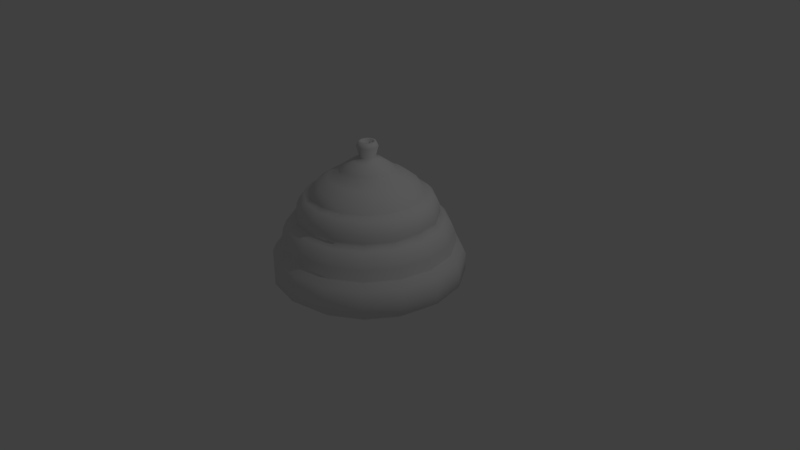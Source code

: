 # Source: mesh.beehive.blend  (saved by Blender 2.79.0; exported with 4.5.12 LTS)
import bpy
from mathutils import Matrix  # noqa: F401  (used for matrix-valued properties, if any)

bpy.ops.wm.read_factory_settings(use_empty=True)
scene = bpy.context.scene
scene.name = 'Scene'

# ---- collections
col_collection_1 = bpy.data.collections.new('Collection 1'); scene.collection.children.link(col_collection_1)

# ---- world
world_world = bpy.data.worlds.new('World'); scene.world = world_world
world_world.color = (0.05088, 0.05088, 0.05088)
world_world.use_sun_shadow = False
world_world.sun_shadow_jitter_overblur = 0.0
world_world.cycles.sampling_method = 'MANUAL'

# ---- cameras
cam_camera = bpy.data.cameras.new('Camera')
cam_camera.clip_end = 100.0
cam_camera.lens = 35.0
cam_camera.sensor_width = 32.0
cam_camera.sensor_height = 18.0
cam_camera.ortho_scale = 7.314
cam_camera.dof.focus_distance = 0.0
cam_camera.dof.aperture_fstop = 128.0

# ---- lights
light_lamp = bpy.data.lights.new('Lamp', 'POINT')
light_lamp.transmission_factor = 0.0
light_lamp.cutoff_distance = 30.0
light_lamp.energy = 100.0
light_lamp.shadow_buffer_clip_start = 1.001
light_lamp.shadow_soft_size = 0.1
light_lamp.shadow_maximum_resolution = 0.006
light_lamp.use_absolute_resolution = True

# ---- meshes
me_sphere = bpy.data.meshes.new('Sphere')
me_sphere.from_pydata([(-0.0003312, 0.5038, 1.101), (0.0009585, 0.6417, 1.003), (-0.000437, 0.7152, 0.9199), (0.1331, 0.322, 1.176), (0.1925, 0.4656, 1.101), (0.2451, 0.5919, 0.9991), (0.2835, 0.6534, 0.8983), (0.2462, 0.2465, 1.176), (0.356, 0.3565, 1.101), (0.4528, 0.4535, 1.002), (0.5137, 0.5155, 0.894), (0.322, 0.1331, 1.176), (0.4656, 0.1925, 1.101), (0.5921, 0.2457, 1.002), (0.6747, 0.28, 0.8956), (0.3484, -0.000245, 1.176), (0.5038, -0.0003316, 1.101), (0.641, -0.0004335, 1.002), (0.7305, -0.0005513, 0.8956), (0.3218, -0.1336, 1.176), (0.4653, -0.1931, 1.101), (0.5921, -0.2457, 1.002), (0.6747, -0.28, 0.8956), (0.2465, -0.2462, 1.176), (0.356, -0.3565, 1.101), (0.4536, -0.453, 1.002), (0.5169, -0.5161, 0.8956), (0.1331, -0.322, 1.176), (0.1925, -0.4656, 1.101), (0.2449, -0.5924, 1.002), (0.28, -0.6747, 0.8956), (-0.0002449, -0.3484, 1.176), (-0.0003321, -0.5038, 1.101), (0.0001123, -0.6409, 1.002), (0.0001085, -0.7298, 0.8954), (-0.1336, -0.3218, 1.176), (-0.1931, -0.4653, 1.101), (-0.2449, -0.592, 1.001), (-0.2876, -0.6825, 0.8748), (-0.2462, -0.2465, 1.176), (-0.356, -0.3565, 1.101), (-0.4527, -0.4537, 1.002), (-0.5158, -0.5168, 0.8956), (-0.3218, -0.1336, 1.176), (-0.4653, -0.1931, 1.101), (-0.5924, -0.2453, 1.003), (-0.6757, -0.2799, 0.896), (-0.3484, -0.0002448, 1.176), (-0.5038, -0.0003317, 1.101), (-0.6415, 0.0004421, 1.002), (-0.7194, -0.02288, 0.9093), (-0.322, 0.1331, 1.176), (-0.4656, 0.1925, 1.101), (-0.5917, 0.2455, 1.001), (-0.6651, 0.2802, 0.8959), (-0.2465, 0.2462, 1.176), (-0.3565, 0.356, 1.101), (-0.4537, 0.4529, 1.002), (-0.5164, 0.5154, 0.895), (-0.1336, 0.3218, 1.176), (-0.1931, 0.4653, 1.101), (-0.2455, 0.5928, 1.003), (-0.2812, 0.6687, 0.9059), (-0.0002446, 0.3484, 1.176), (0.908, -0.0007106, 0.6399), (0.8984, 0.0005653, 0.7107), (0.8594, -0.0005234, 0.7944), (0.7988, -0.0003737, 0.8561), (0.7349, -0.0003112, 0.8879), (0.525, 0.0005645, 0.8002), (0.4904, 0.0005959, 0.7205), (0.4703, 0.0006158, 0.6237), (0.8385, 0.3473, 0.6146), (0.8292, 0.3445, 0.7106), (0.7938, 0.3294, 0.7944), (0.7379, 0.306, 0.8561), (0.6791, 0.2809, 0.8879), (0.4848, 0.2014, 0.8002), (0.4528, 0.1882, 0.7205), (0.4348, 0.1794, 0.6237), (0.633, 0.6429, 0.6219), (0.6343, 0.634, 0.7094), (0.6073, 0.6081, 0.7944), (0.5644, 0.5648, 0.8561), (0.517, 0.5182, 0.888), (0.3708, 0.3716, 0.8002), (0.3472, 0.3463, 0.7205), (0.3321, 0.333, 0.6237), (0.3486, 0.8398, 0.615), (0.344, 0.8295, 0.7107), (0.3284, 0.7942, 0.7944), (0.3051, 0.7369, 0.8561), (0.2851, 0.6537, 0.8945), (0.2004, 0.4852, 0.8002), (0.1882, 0.4528, 0.7205), (0.1794, 0.4348, 0.6237), (-0.0006214, 0.9112, 0.6152), (-0.0005991, 0.8982, 0.711), (-0.0005232, 0.8594, 0.7944), (0.0004537, 0.8001, 0.856), (-0.0003427, 0.727, 0.901), (-0.0005644, 0.525, 0.8002), (0.0005962, 0.4904, 0.7205), (0.0006159, 0.4703, 0.6237), (-0.3493, 0.8416, 0.6152), (-0.3443, 0.8296, 0.711), (-0.3294, 0.7938, 0.7944), (-0.3064, 0.7382, 0.856), (-0.2831, 0.681, 0.8894), (-0.2004, 0.4852, 0.8002), (-0.1871, 0.4533, 0.7205), (-0.1794, 0.4348, 0.6237), (-0.6447, 0.6439, 0.6152), (-0.6356, 0.6347, 0.711), (-0.6073, 0.6081, 0.7944), (-0.5649, 0.5645, 0.8561), (-0.5188, 0.518, 0.8883), (-0.3716, 0.3708, 0.8002), (-0.3463, 0.3472, 0.7205), (-0.333, 0.3321, 0.6237), (-0.842, 0.3481, 0.6152), (-0.8296, 0.3443, 0.711), (-0.7938, 0.3294, 0.7944), (-0.7372, 0.3058, 0.8561), (-0.667, 0.2818, 0.8912), (-0.4848, 0.2014, 0.8002), (-0.4533, 0.1871, 0.7205), (-0.4343, 0.1806, 0.6237), (-0.9112, 0.0006216, 0.6152), (-0.8982, -0.000599, 0.711), (-0.8594, -0.0005232, 0.7944), (-0.7992, 0.0002861, 0.856), (-0.7272, -0.023, 0.8957), (-0.525, -0.0005645, 0.8002), (-0.4904, 0.0005963, 0.7205), (-0.4703, 0.0006159, 0.6237), (-0.8416, -0.3493, 0.6152), (-0.8296, -0.3443, 0.711), (-0.7938, -0.3294, 0.7944), (-0.7384, -0.3056, 0.856), (-0.6794, -0.282, 0.8892), (-0.4848, -0.2014, 0.8002), (-0.4533, -0.1871, 0.7205), (-0.4348, -0.1794, 0.6237), (-0.6439, -0.6447, 0.6152), (-0.6356, -0.6347, 0.711), (-0.6073, -0.6081, 0.7944), (-0.5649, -0.5645, 0.856), (-0.519, -0.5198, 0.886), (-0.3716, -0.3708, 0.8002), (-0.3472, -0.3463, 0.7205), (-0.333, -0.3321, 0.6237), (-0.3484, -0.8408, 0.6148), (-0.3442, -0.8297, 0.711), (-0.3294, -0.7938, 0.7944), (-0.3045, -0.7357, 0.8568), (-0.2857, -0.6787, 0.8793), (-0.2004, -0.4852, 0.8002), (-0.1871, -0.4533, 0.7205), (-0.1794, -0.4348, 0.6237), (0.006057, -0.909, 0.6438), (-0.0002993, -0.8987, 0.711), (-0.0005225, -0.8594, 0.7944), (0.0001597, -0.7972, 0.8569), (-0.0006793, -0.7325, 0.8869), (0.0005646, -0.525, 0.8002), (0.000596, -0.4904, 0.7205), (0.0006159, -0.4703, 0.6237), (0.3482, -0.8416, 0.6148), (0.3436, -0.8301, 0.7112), (0.3294, -0.7938, 0.7944), (0.3049, -0.737, 0.8569), (0.2809, -0.6791, 0.8879), (0.2014, -0.4848, 0.8002), (0.1882, -0.4528, 0.7205), (0.1794, -0.4348, 0.6237), (0.6439, -0.6447, 0.6152), (0.6347, -0.6356, 0.711), (0.6073, -0.6081, 0.7944), (0.5646, -0.5651, 0.8561), (0.5194, -0.5199, 0.8879), (0.3716, -0.3708, 0.8002), (0.3472, -0.3463, 0.7205), (0.3321, -0.333, 0.6237), (0.8407, -0.3489, 0.6148), (0.8296, -0.3444, 0.711), (0.7938, -0.3294, 0.7944), (0.7379, -0.306, 0.8561), (0.6788, -0.2815, 0.8879), (0.4852, -0.2004, 0.8002), (0.4533, -0.1871, 0.7205), (0.4348, -0.1794, 0.6237), (1.113, -0.0006127, 0.2248), (1.091, -0.0006043, 0.3575), (1.045, -0.0005331, 0.4634), (0.9747, 0.0003919, 0.5406), (0.9069, -0.0008183, 0.5868), (0.6541, 0.0005705, 0.4715), (0.613, 0.0005986, 0.3687), (0.5883, -0.0006178, 0.2282), (1.027, 0.4255, 0.2245), (1.008, 0.4172, 0.3573), (0.9658, 0.3995, 0.4634), (0.8994, 0.3723, 0.5406), (0.8373, 0.3476, 0.5799), (0.6045, 0.2498, 0.4715), (0.5666, 0.234, 0.3687), (0.5437, 0.2246, 0.2282), (0.7758, 0.7997, 0.2093), (0.771, 0.7708, 0.3574), (0.7386, 0.7394, 0.4633), (0.6877, 0.6874, 0.5409), (0.6303, 0.6405, 0.5819), (0.4629, 0.4621, 0.4715), (0.433, 0.4339, 0.3687), (0.4164, 0.4155, 0.2282), (0.4252, 1.027, 0.2244), (0.4174, 1.007, 0.3572), (0.3995, 0.9658, 0.4634), (0.3726, 0.8989, 0.5406), (0.3467, 0.8357, 0.5794), (0.2498, 0.6045, 0.4715), (0.234, 0.5666, 0.3687), (0.2246, 0.5437, 0.2282), (-0.01546, 1.105, 0.236), (0.0001929, 1.09, 0.3568), (-0.0005347, 1.045, 0.4634), (-0.000375, 0.9731, 0.5406), (-0.0004399, 0.9078, 0.5772), (0.0005707, 0.6541, 0.4715), (0.0005987, 0.613, 0.3687), (0.0006176, 0.5883, 0.2282), (-0.4255, 1.028, 0.2247), (-0.4172, 1.008, 0.3574), (-0.4004, 0.9654, 0.4634), (-0.3727, 0.8989, 0.5406), (-0.3478, 0.8385, 0.5772), (-0.2498, 0.6045, 0.4715), (-0.2351, 0.5661, 0.3687), (-0.2246, 0.5437, 0.2282), (-0.7885, 0.7907, 0.2055), (-0.7714, 0.7707, 0.3576), (-0.7386, 0.7394, 0.4633), (-0.6883, 0.6878, 0.5406), (-0.6422, 0.6416, 0.5772), (-0.4629, 0.4621, 0.4715), (-0.4339, 0.433, 0.3687), (-0.4164, 0.4155, 0.2282), (-1.029, 0.4258, 0.2244), (-1.008, 0.4169, 0.3574), (-0.9654, 0.4004, 0.4634), (-0.8989, 0.3727, 0.5406), (-0.8388, 0.347, 0.5772), (-0.6045, 0.2498, 0.4715), (-0.5666, 0.234, 0.3687), (-0.5437, 0.2246, 0.2282), (-1.111, 8.117e-06, 0.2257), (-1.091, 0.0001642, 0.3573), (-1.045, -0.0005333, 0.4634), (-0.9731, -0.0003749, 0.5406), (-0.9078, -0.0004398, 0.5772), (-0.6541, 0.0005707, 0.4715), (-0.613, 0.0005988, 0.3687), (-0.5883, 0.0006178, 0.2282), (-1.013, -0.44, 0.2534), (-1.007, -0.417, 0.3571), (-0.9654, -0.4004, 0.4634), (-0.8989, -0.3727, 0.5406), (-0.8385, -0.3478, 0.5772), (-0.6045, -0.2498, 0.4715), (-0.5666, -0.234, 0.3687), (-0.5437, -0.2246, 0.2282), (-0.7875, -0.7872, 0.2262), (-0.7715, -0.7712, 0.3575), (-0.7386, -0.7394, 0.4634), (-0.6878, -0.6883, 0.5406), (-0.6416, -0.6422, 0.5772), (-0.4629, -0.4621, 0.4715), (-0.433, -0.4339, 0.3687), (-0.4155, -0.4164, 0.2282), (-0.4257, -1.028, 0.2251), (-0.4178, -1.007, 0.3573), (-0.4004, -0.9654, 0.4634), (-0.373, -0.8993, 0.5406), (-0.3485, -0.838, 0.5801), (-0.2498, -0.6045, 0.4715), (-0.234, -0.5666, 0.3687), (-0.2246, -0.5437, 0.2282), (0.006502, -1.107, 0.2382), (-0.0002008, -1.09, 0.3571), (-0.0005326, -1.045, 0.4634), (-0.0002476, -0.975, 0.5406), (0.006324, -0.9079, 0.5888), (0.0005706, -0.6541, 0.4715), (0.0005987, -0.613, 0.3687), (0.0006176, -0.5883, 0.2282), (0.4256, -1.028, 0.2253), (0.4182, -1.007, 0.3574), (0.3995, -0.9658, 0.4634), (0.3725, -0.8996, 0.5406), (0.3482, -0.8386, 0.5802), (0.2508, -0.6041, 0.4715), (0.234, -0.5666, 0.3687), (0.2246, -0.5437, 0.2282), (0.7878, -0.7869, 0.2248), (0.7717, -0.7709, 0.3575), (0.7394, -0.7386, 0.4634), (0.6878, -0.6883, 0.5406), (0.6416, -0.6422, 0.5772), (0.4621, -0.4629, 0.4715), (0.4339, -0.433, 0.3687), (0.4164, -0.4155, 0.2282), (1.028, -0.4267, 0.2248), (1.008, -0.418, 0.3575), (0.9654, -0.4004, 0.4634), (0.8992, -0.373, 0.5406), (0.838, -0.3476, 0.58), (0.6041, -0.2508, 0.4715), (0.5666, -0.234, 0.3687), (0.5437, -0.2246, 0.2282), (1.24, -0.0005823, -0.192), (1.24, -0.0006041, 0.02847), (1.193, -0.0005199, 0.1337), (1.122, -0.0004677, 0.2104), (0.8483, 0.0004124, 0.2242), (0.7779, 0.0004747, 0.1597), (0.7099, 0.0005914, 0.0442), (0.682, 0.0006147, -0.07929), (1.145, 0.4738, -0.192), (1.145, 0.4751, 0.02847), (1.102, 0.4561, 0.1337), (1.034, 0.4285, 0.2095), (0.7836, 0.325, 0.2242), (0.7185, 0.2981, 0.1597), (0.6561, 0.2711, 0.0442), (0.6303, 0.2604, -0.07929), (0.8769, 0.8761, -0.192), (0.8763, 0.8772, 0.02847), (0.8422, 0.8419, 0.1346), (0.7822, 0.806, 0.1995), (0.5995, 0.6001, 0.2242), (0.5498, 0.5504, 0.1597), (0.5024, 0.5016, 0.0442), (0.4818, 0.4827, -0.07929), (0.4749, 1.145, -0.192), (0.4739, 1.146, 0.02847), (0.4564, 1.101, 0.1337), (0.429, 1.034, 0.2098), (0.325, 0.7836, 0.2242), (0.2981, 0.7185, 0.1597), (0.2722, 0.6557, 0.0442), (0.2616, 0.6299, -0.07929), (-0.0005821, 1.24, -0.192), (-0.0006044, 1.24, 0.02847), (0.0001916, 1.192, 0.1337), (-0.01549, 1.11, 0.2215), (0.0004126, 0.8483, 0.2242), (0.0004748, 0.7779, 0.1597), (0.0005916, 0.7099, 0.0442), (-0.0006147, 0.682, -0.07929), (-0.4749, 1.145, -0.192), (-0.4751, 1.145, 0.02847), (-0.4561, 1.102, 0.1337), (-0.4289, 1.035, 0.21), (-0.3242, 0.7839, 0.2242), (-0.2973, 0.7189, 0.1597), (-0.2711, 0.6561, 0.0442), (-0.2616, 0.6299, -0.07929), (-0.8769, 0.8761, -0.192), (-0.8763, 0.8772, 0.02847), (-0.8425, 0.8434, 0.133), (-0.7958, 0.7979, 0.1956), (-0.6001, 0.5995, 0.2242), (-0.5498, 0.5504, 0.1597), (-0.5024, 0.5016, 0.0442), (-0.4827, 0.4818, -0.07929), (-1.145, 0.4749, -0.192), (-1.145, 0.4751, 0.02847), (-1.101, 0.4556, 0.1347), (-1.035, 0.4288, 0.2091), (-0.7839, 0.3242, 0.2242), (-0.7185, 0.2981, 0.1597), (-0.6557, 0.2722, 0.0442), (-0.6303, 0.2604, -0.07929), (-1.24, -0.0005819, -0.192), (-1.24, -0.0006042, 0.02847), (-1.193, -0.0007326, 0.1337), (-1.122, 0.0005306, 0.2112), (-0.8483, 0.0004127, 0.2242), (-0.7779, 0.0004748, 0.1597), (-0.7099, 0.0005915, 0.0442), (-0.682, -0.0006147, -0.07929), (-1.145, -0.4749, -0.192), (-1.145, -0.4751, 0.02847), (-1.102, -0.4564, 0.1338), (-1.017, -0.4419, 0.2341), (-0.7839, -0.3242, 0.2242), (-0.7189, -0.2973, 0.1597), (-0.6561, -0.2711, 0.0442), (-0.6303, -0.2604, -0.07929), (-0.8761, -0.8769, -0.192), (-0.8772, -0.8763, 0.02847), (-0.8436, -0.8433, 0.1338), (-0.7942, -0.7946, 0.2116), (-0.6001, -0.5995, 0.2242), (-0.5504, -0.5498, 0.1597), (-0.5024, -0.5016, 0.0442), (-0.4827, -0.4818, -0.07929), (-0.4749, -1.145, -0.192), (-0.4751, -1.145, 0.02847), (-0.4568, -1.102, 0.1337), (-0.4296, -1.036, 0.2105), (-0.3242, -0.7839, 0.2242), (-0.2973, -0.7189, 0.1597), (-0.2711, -0.6561, 0.0442), (-0.2616, -0.6299, -0.07929), (-0.0005821, -1.24, -0.192), (-0.0006035, -1.24, 0.02847), (-0.0001971, -1.193, 0.1337), (0.006546, -1.113, 0.222), (0.0004126, -0.8483, 0.2242), (0.0004748, -0.7779, 0.1597), (0.0005915, -0.7099, 0.0442), (0.0006149, -0.682, -0.07929), (0.4749, -1.145, -0.192), (0.4751, -1.145, 0.02847), (0.4561, -1.102, 0.1337), (0.4293, -1.037, 0.2107), (0.325, -0.7836, 0.2242), (0.2981, -0.7185, 0.1597), (0.2711, -0.6561, 0.0442), (0.2616, -0.6299, -0.07929), (0.8761, -0.8769, -0.192), (0.8763, -0.8772, 0.02847), (0.8429, -0.8436, 0.1337), (0.7934, -0.7927, 0.2104), (0.6001, -0.5995, 0.2242), (0.5504, -0.5498, 0.1597), (0.5024, -0.5016, 0.0442), (0.4827, -0.4818, -0.07929), (1.145, -0.4749, -0.192), (1.145, -0.4751, 0.02847), (1.102, -0.4569, 0.1337), (1.036, -0.4296, 0.2104), (0.7839, -0.3242, 0.2242), (0.7185, -0.2981, 0.1597), (0.6561, -0.2711, 0.0442), (0.6299, -0.2616, -0.07929), (-0.7858, -0.7853, -0.2919), (-0.4255, -1.026, -0.2919), (-0.0003749, -1.111, -0.2919), (-1.026, -0.4255, -0.2919), (-1.111, -0.0003748, -0.2919), (0.4248, -1.027, -0.2919), (0.7858, -0.7853, -0.2919), (1.026, -0.4255, -0.2919), (-0.4255, 1.026, -0.2919), (-0.7858, 0.7853, -0.2919), (-0.0003748, 1.111, -0.2919), (-1.027, 0.4248, -0.2919), (0.7853, 0.7858, -0.2919), (0.4255, 1.026, -0.2919), (1.027, 0.4248, -0.2919), (1.111, 0.0003748, -0.2919), (1.575e-05, 0.1906, 1.309), (0.07293, 0.1761, 1.309), (0.1272, 0.3063, 1.209), (0.1348, 0.1348, 1.309), (0.2347, 0.2343, 1.209), (0.1761, 0.07294, 1.309), (0.3063, 0.1272, 1.209), (0.1906, 1.794e-05, 1.309), (0.3316, -0.0002658, 1.209), (0.1761, -0.07295, 1.309), (0.3063, -0.1271, 1.209), (0.1348, -0.1348, 1.309), (0.2343, -0.2347, 1.209), (0.07293, -0.1761, 1.309), (0.1267, -0.3065, 1.209), (-1.134e-05, -0.1906, 1.309), (-0.0002673, -0.3316, 1.209), (-0.07293, -0.1761, 1.309), (-0.1266, -0.3065, 1.209), (-0.1348, -0.1348, 1.309), (-0.2343, -0.2347, 1.209), (-0.1761, -0.07295, 1.309), (-0.3065, -0.1266, 1.209), (-0.1906, 1.809e-05, 1.309), (-0.3316, -0.0002656, 1.209), (-0.1761, 0.07296, 1.309), (-0.3065, 0.1267, 1.209), (-0.1348, 0.1348, 1.309), (-0.2347, 0.2343, 1.209), (-0.07293, 0.1761, 1.309), (-0.1271, 0.3063, 1.209), (-0.0002671, 0.3316, 1.209), (1.021e-05, 0.09975, 1.349), (0.03817, 0.09216, 1.349), (0.07054, 0.07053, 1.349), (0.09216, 0.03817, 1.349), (0.09975, 1.101e-05, 1.349), (0.09215, -0.03817, 1.349), (0.07054, -0.07052, 1.349), (0.03817, -0.09215, 1.349), (-3.968e-06, -0.09974, 1.349), (-0.03816, -0.09215, 1.349), (-0.07052, -0.07053, 1.349), (-0.09215, -0.03817, 1.349), (-0.09974, 1.109e-05, 1.349), (-0.09215, 0.03818, 1.349), (-0.07053, 0.07053, 1.349), (-0.03816, 0.09216, 1.349), (1.252e-05, 0.1376, 1.489), (0.05267, 0.1272, 1.489), (0.09734, 0.09732, 1.489), (0.1272, 0.05267, 1.489), (0.1376, 1.39e-05, 1.489), (0.1272, -0.05268, 1.489), (0.09734, -0.09732, 1.489), (0.05267, -0.1272, 1.489), (-7.045e-06, -0.1376, 1.489), (-0.05266, -0.1272, 1.489), (-0.09732, -0.09733, 1.489), (-0.1272, -0.05268, 1.489), (-0.1376, 1.401e-05, 1.489), (-0.1272, 0.05269, 1.489), (-0.09733, 0.09732, 1.489), (-0.05266, 0.1272, 1.489), (9.596e-06, 0.07633, 1.549), (0.0292, 0.07052, 1.549), (0.05398, 0.05397, 1.549), (0.07052, 0.02921, 1.549), (0.07633, 1.163e-05, 1.549), (0.07051, -0.02921, 1.549), (0.05398, -0.05396, 1.549), (0.0292, -0.07051, 1.549), (-3.486e-06, -0.07632, 1.549), (-0.0292, -0.07051, 1.549), (-0.05396, -0.05397, 1.549), (-0.07051, -0.02921, 1.549), (-0.07632, 1.058e-05, 1.549), (-0.07051, 0.02922, 1.549), (-0.05397, 0.05397, 1.549), (-0.0292, 0.07052, 1.549), (1.07e-05, 0.1077, 1.549), (0.04122, 0.09953, 1.549), (0.07618, 0.07617, 1.549), (0.09953, 0.04122, 1.549), (0.1077, 1.162e-05, 1.549), (0.09953, -0.04123, 1.549), (0.07618, -0.07617, 1.549), (0.04122, -0.09953, 1.549), (-4.616e-06, -0.1077, 1.549), (-0.04122, -0.09953, 1.549), (-0.07617, -0.07618, 1.549), (-0.09952, -0.04123, 1.549), (-0.1077, 1.17e-05, 1.549), (-0.09952, 0.04124, 1.549), (-0.07618, 0.07617, 1.549), (-0.04122, 0.09953, 1.549), (9.596e-06, 0.07633, 1.405), (0.0292, 0.07052, 1.405), (0.05398, 0.05397, 1.405), (0.07052, 0.02921, 1.405), (0.07633, 1.163e-05, 1.405), (0.07051, -0.02921, 1.405), (0.05398, -0.05396, 1.405), (0.0292, -0.07051, 1.405), (-3.486e-06, -0.07632, 1.405), (-0.0292, -0.07051, 1.405), (-0.05396, -0.05397, 1.405), (-0.07051, -0.02921, 1.405), (-0.07632, 1.058e-05, 1.405), (-0.07051, 0.02922, 1.405), (-0.05397, 0.05397, 1.405), (-0.0292, 0.07052, 1.405)], [], [(0, 63, 3, 4), (1, 0, 4, 5), (2, 1, 5, 6), (4, 3, 7, 8), (5, 4, 8, 9), (6, 5, 9, 10), (9, 8, 12, 13), (10, 9, 13, 14), (8, 7, 11, 12), (12, 11, 15, 16), (13, 12, 16, 17), (14, 13, 17, 18), (17, 16, 20, 21), (18, 17, 21, 22), (16, 15, 19, 20), (20, 19, 23, 24), (21, 20, 24, 25), (22, 21, 25, 26), (26, 25, 29, 30), (24, 23, 27, 28), (25, 24, 28, 29), (28, 27, 31, 32), (29, 28, 32, 33), (30, 29, 33, 34), (34, 33, 37, 38), (32, 31, 35, 36), (33, 32, 36, 37), (36, 35, 39, 40), (37, 36, 40, 41), (38, 37, 41, 42), (40, 39, 43, 44), (41, 40, 44, 45), (42, 41, 45, 46), (44, 43, 47, 48), (45, 44, 48, 49), (46, 45, 49, 50), (48, 47, 51, 52), (49, 48, 52, 53), (50, 49, 53, 54), (52, 51, 55, 56), (53, 52, 56, 57), (54, 53, 57, 58), (56, 55, 59, 60), (57, 56, 60, 61), (58, 57, 61, 62), (61, 60, 0, 1), (62, 61, 1, 2), (60, 59, 63, 0), (64, 72, 73, 65), (65, 73, 74, 66), (66, 74, 75, 67), (67, 75, 76, 68), (69, 77, 78, 70), (70, 78, 79, 71), (72, 80, 81, 73), (73, 81, 82, 74), (74, 82, 83, 75), (75, 83, 84, 76), (77, 85, 86, 78), (78, 86, 87, 79), (80, 88, 89, 81), (81, 89, 90, 82), (82, 90, 91, 83), (83, 91, 92, 84), (85, 93, 94, 86), (86, 94, 95, 87), (88, 96, 97, 89), (89, 97, 98, 90), (90, 98, 99, 91), (91, 99, 100, 92), (93, 101, 102, 94), (94, 102, 103, 95), (96, 104, 105, 97), (97, 105, 106, 98), (98, 106, 107, 99), (99, 107, 108, 100), (101, 109, 110, 102), (102, 110, 111, 103), (104, 112, 113, 105), (105, 113, 114, 106), (106, 114, 115, 107), (107, 115, 116, 108), (109, 117, 118, 110), (110, 118, 119, 111), (112, 120, 121, 113), (113, 121, 122, 114), (114, 122, 123, 115), (115, 123, 124, 116), (117, 125, 126, 118), (118, 126, 127, 119), (120, 128, 129, 121), (121, 129, 130, 122), (122, 130, 131, 123), (123, 131, 132, 124), (6, 92, 100, 2), (10, 84, 92, 6), (125, 133, 134, 126), (126, 134, 135, 127), (128, 136, 137, 129), (129, 137, 138, 130), (130, 138, 139, 131), (131, 139, 140, 132), (14, 76, 84, 10), (18, 68, 76, 14), (133, 141, 142, 134), (134, 142, 143, 135), (136, 144, 145, 137), (137, 145, 146, 138), (138, 146, 147, 139), (139, 147, 148, 140), (22, 188, 68, 18), (26, 180, 188, 22), (141, 149, 150, 142), (142, 150, 151, 143), (144, 152, 153, 145), (145, 153, 154, 146), (146, 154, 155, 147), (147, 155, 156, 148), (30, 172, 180, 26), (34, 164, 172, 30), (149, 157, 158, 150), (150, 158, 159, 151), (152, 160, 161, 153), (153, 161, 162, 154), (154, 162, 163, 155), (155, 163, 164, 156), (38, 156, 164, 34), (42, 148, 156, 38), (157, 165, 166, 158), (158, 166, 167, 159), (160, 168, 169, 161), (161, 169, 170, 162), (162, 170, 171, 163), (163, 171, 172, 164), (50, 132, 140, 46), (46, 140, 148, 42), (165, 173, 174, 166), (166, 174, 175, 167), (168, 176, 177, 169), (169, 177, 178, 170), (170, 178, 179, 171), (171, 179, 180, 172), (58, 116, 124, 54), (54, 124, 132, 50), (173, 181, 182, 174), (174, 182, 183, 175), (176, 184, 185, 177), (177, 185, 186, 178), (178, 186, 187, 179), (179, 187, 188, 180), (62, 108, 116, 58), (2, 100, 108, 62), (181, 189, 190, 182), (182, 190, 191, 183), (184, 64, 65, 185), (185, 65, 66, 186), (186, 66, 67, 187), (187, 67, 68, 188), (189, 69, 70, 190), (190, 70, 71, 191), (192, 200, 201, 193), (193, 201, 202, 194), (194, 202, 203, 195), (195, 203, 204, 196), (197, 205, 206, 198), (198, 206, 207, 199), (200, 208, 209, 201), (201, 209, 210, 202), (202, 210, 211, 203), (203, 211, 212, 204), (205, 213, 214, 206), (206, 214, 215, 207), (208, 216, 217, 209), (209, 217, 218, 210), (210, 218, 219, 211), (211, 219, 220, 212), (213, 221, 222, 214), (214, 222, 223, 215), (216, 224, 225, 217), (217, 225, 226, 218), (218, 226, 227, 219), (219, 227, 228, 220), (221, 229, 230, 222), (222, 230, 231, 223), (224, 232, 233, 225), (225, 233, 234, 226), (226, 234, 235, 227), (227, 235, 236, 228), (229, 237, 238, 230), (230, 238, 239, 231), (232, 240, 241, 233), (233, 241, 242, 234), (234, 242, 243, 235), (235, 243, 244, 236), (237, 245, 246, 238), (238, 246, 247, 239), (240, 248, 249, 241), (241, 249, 250, 242), (242, 250, 251, 243), (243, 251, 252, 244), (245, 253, 254, 246), (246, 254, 255, 247), (248, 256, 257, 249), (249, 257, 258, 250), (250, 258, 259, 251), (251, 259, 260, 252), (144, 276, 284, 152), (136, 268, 276, 144), (253, 261, 262, 254), (254, 262, 263, 255), (256, 264, 265, 257), (257, 265, 266, 258), (258, 266, 267, 259), (259, 267, 268, 260), (128, 260, 268, 136), (120, 252, 260, 128), (261, 269, 270, 262), (262, 270, 271, 263), (264, 272, 273, 265), (265, 273, 274, 266), (266, 274, 275, 267), (267, 275, 276, 268), (112, 244, 252, 120), (104, 236, 244, 112), (269, 277, 278, 270), (270, 278, 279, 271), (272, 280, 281, 273), (273, 281, 282, 274), (274, 282, 283, 275), (275, 283, 284, 276), (96, 228, 236, 104), (88, 220, 228, 96), (277, 285, 286, 278), (278, 286, 287, 279), (280, 288, 289, 281), (281, 289, 290, 282), (282, 290, 291, 283), (283, 291, 292, 284), (80, 212, 220, 88), (72, 204, 212, 80), (285, 293, 294, 286), (286, 294, 295, 287), (288, 296, 297, 289), (289, 297, 298, 290), (290, 298, 299, 291), (291, 299, 300, 292), (184, 316, 196, 64), (64, 196, 204, 72), (293, 301, 302, 294), (294, 302, 303, 295), (296, 304, 305, 297), (297, 305, 306, 298), (298, 306, 307, 299), (299, 307, 308, 300), (168, 300, 308, 176), (176, 308, 316, 184), (301, 309, 310, 302), (302, 310, 311, 303), (304, 312, 313, 305), (305, 313, 314, 306), (306, 314, 315, 307), (307, 315, 316, 308), (160, 292, 300, 168), (152, 284, 292, 160), (309, 317, 318, 310), (310, 318, 319, 311), (312, 192, 193, 313), (313, 193, 194, 314), (314, 194, 195, 315), (315, 195, 196, 316), (317, 197, 198, 318), (318, 198, 199, 319), (320, 328, 329, 321), (321, 329, 330, 322), (322, 330, 331, 323), (324, 332, 333, 325), (325, 333, 334, 326), (326, 334, 335, 327), (328, 336, 337, 329), (329, 337, 338, 330), (330, 338, 339, 331), (332, 340, 341, 333), (333, 341, 342, 334), (334, 342, 343, 335), (336, 344, 345, 337), (337, 345, 346, 338), (338, 346, 347, 339), (340, 348, 349, 341), (341, 349, 350, 342), (342, 350, 351, 343), (344, 352, 353, 345), (345, 353, 354, 346), (346, 354, 355, 347), (348, 356, 357, 349), (349, 357, 358, 350), (350, 358, 359, 351), (352, 360, 361, 353), (353, 361, 362, 354), (354, 362, 363, 355), (356, 364, 365, 357), (357, 365, 366, 358), (358, 366, 367, 359), (360, 368, 369, 361), (361, 369, 370, 362), (362, 370, 371, 363), (364, 372, 373, 365), (365, 373, 374, 366), (366, 374, 375, 367), (368, 376, 377, 369), (369, 377, 378, 370), (370, 378, 379, 371), (372, 380, 381, 373), (373, 381, 382, 374), (374, 382, 383, 375), (376, 384, 385, 377), (377, 385, 386, 378), (378, 386, 387, 379), (380, 388, 389, 381), (381, 389, 390, 382), (382, 390, 391, 383), (384, 392, 393, 385), (385, 393, 394, 386), (386, 394, 395, 387), (388, 396, 397, 389), (389, 397, 398, 390), (390, 398, 399, 391), (392, 400, 401, 393), (393, 401, 402, 394), (394, 402, 403, 395), (396, 404, 405, 397), (397, 405, 406, 398), (398, 406, 407, 399), (400, 408, 409, 401), (401, 409, 410, 402), (402, 410, 411, 403), (404, 412, 413, 405), (405, 413, 414, 406), (406, 414, 415, 407), (408, 416, 417, 409), (409, 417, 418, 410), (410, 418, 419, 411), (412, 420, 421, 413), (413, 421, 422, 414), (414, 422, 423, 415), (416, 424, 425, 417), (417, 425, 426, 418), (418, 426, 427, 419), (420, 428, 429, 421), (421, 429, 430, 422), (422, 430, 431, 423), (424, 432, 433, 425), (425, 433, 434, 426), (426, 434, 435, 427), (428, 436, 437, 429), (429, 437, 438, 430), (430, 438, 439, 431), (432, 440, 441, 433), (433, 441, 442, 434), (434, 442, 443, 435), (436, 444, 445, 437), (437, 445, 446, 438), (438, 446, 447, 439), (368, 360, 456, 457), (440, 320, 321, 441), (441, 321, 322, 442), (442, 322, 323, 443), (444, 324, 325, 445), (445, 325, 326, 446), (446, 326, 327, 447), (280, 411, 419, 288), (288, 419, 427, 296), (296, 427, 435, 304), (304, 435, 443, 312), (312, 443, 323, 192), (192, 323, 331, 200), (200, 331, 339, 208), (208, 339, 347, 216), (216, 347, 355, 224), (224, 355, 363, 232), (232, 363, 371, 240), (240, 371, 379, 248), (248, 379, 387, 256), (256, 387, 395, 264), (264, 395, 403, 272), (272, 403, 411, 280), (448, 451, 452, 459, 457, 456, 458, 461, 460, 462, 463, 455, 454, 453, 450, 449), (352, 344, 461, 458), (392, 384, 452, 451), (424, 416, 450, 453), (400, 392, 451, 448), (376, 368, 457, 459), (320, 440, 455, 463), (408, 400, 448, 449), (336, 328, 462, 460), (432, 424, 453, 454), (328, 320, 463, 462), (384, 376, 459, 452), (416, 408, 449, 450), (360, 352, 458, 456), (344, 336, 460, 461), (440, 432, 454, 455), (495, 464, 465, 466), (466, 465, 467, 468), (468, 467, 469, 470), (470, 469, 471, 472), (472, 471, 473, 474), (474, 473, 475, 476), (476, 475, 477, 478), (478, 477, 479, 480), (480, 479, 481, 482), (482, 481, 483, 484), (484, 483, 485, 486), (486, 485, 487, 488), (488, 487, 489, 490), (490, 489, 491, 492), (492, 491, 493, 494), (494, 493, 464, 495), (469, 467, 498, 499), (489, 487, 508, 509), (479, 477, 503, 504), (485, 483, 506, 507), (465, 464, 496, 497), (475, 473, 501, 502), (471, 469, 499, 500), (481, 479, 504, 505), (491, 489, 509, 510), (464, 493, 511, 496), (467, 465, 497, 498), (477, 475, 502, 503), (487, 485, 507, 508), (473, 471, 500, 501), (493, 491, 510, 511), (483, 481, 505, 506), (507, 506, 522, 523), (500, 499, 515, 516), (508, 507, 523, 524), (501, 500, 516, 517), (509, 508, 524, 525), (502, 501, 517, 518), (510, 509, 525, 526), (503, 502, 518, 519), (511, 510, 526, 527), (504, 503, 519, 520), (497, 496, 512, 513), (496, 511, 527, 512), (505, 504, 520, 521), (498, 497, 513, 514), (506, 505, 521, 522), (499, 498, 514, 515), (513, 512, 544, 545), (512, 527, 559, 544), (521, 520, 552, 553), (514, 513, 545, 546), (522, 521, 553, 554), (515, 514, 546, 547), (523, 522, 554, 555), (516, 515, 547, 548), (524, 523, 555, 556), (517, 516, 548, 549), (525, 524, 556, 557), (518, 517, 549, 550), (526, 525, 557, 558), (519, 518, 550, 551), (527, 526, 558, 559), (520, 519, 551, 552), (541, 540, 572, 573), (528, 529, 545, 544), (529, 530, 546, 545), (530, 531, 547, 546), (531, 532, 548, 547), (532, 533, 549, 548), (533, 534, 550, 549), (534, 535, 551, 550), (535, 536, 552, 551), (536, 537, 553, 552), (537, 538, 554, 553), (538, 539, 555, 554), (539, 540, 556, 555), (540, 541, 557, 556), (541, 542, 558, 557), (542, 543, 559, 558), (543, 528, 544, 559), (561, 560, 575, 574, 573, 572, 571, 570, 569, 568, 567, 566, 565, 564, 563, 562), (534, 533, 565, 566), (542, 541, 573, 574), (535, 534, 566, 567), (543, 542, 574, 575), (536, 535, 567, 568), (529, 528, 560, 561), (528, 543, 575, 560), (537, 536, 568, 569), (530, 529, 561, 562), (538, 537, 569, 570), (531, 530, 562, 563), (539, 538, 570, 571), (532, 531, 563, 564), (540, 539, 571, 572), (533, 532, 564, 565), (7, 468, 470, 11), (11, 470, 472, 15), (15, 472, 474, 19), (19, 474, 476, 23), (23, 476, 478, 27), (27, 478, 480, 31), (31, 480, 482, 35), (35, 482, 484, 39), (39, 484, 486, 43), (43, 486, 488, 47), (47, 488, 490, 51), (51, 490, 492, 55), (55, 492, 494, 59), (59, 494, 495, 63), (63, 495, 466, 3), (3, 466, 468, 7)])
me_sphere.polygons.foreach_set('use_smooth', [True] * 514)
_uv = me_sphere.uv_layers.new(name='UVMap')
_uv.uv.foreach_set('vector', [0.1774, 0.8511, 0.1609, 0.8363, 0.17, 0.8213, 0.1912, 0.8302, 0.1931, 0.8659, 0.1774, 0.8511, 0.1912, 0.8302, 0.2113, 0.84, 0.2031, 0.8757, 0.1931, 0.8659, 0.2113, 0.84, 0.2268, 0.8462, 0.1912, 0.8302, 0.17, 0.8213, 0.1736, 0.8032, 0.1983, 0.8046, 0.2113, 0.84, 0.1912, 0.8302, 0.1983, 0.8046, 0.2225, 0.808, 0.2268, 0.8462, 0.2113, 0.84, 0.2225, 0.808, 0.2418, 0.8126, 0.1892, 0.7229, 0.1762, 0.7443, 0.1512, 0.7328, 0.1571, 0.7106, 0.1981, 0.7047, 0.1892, 0.7229, 0.1571, 0.7106, 0.1613, 0.6924, 0.1762, 0.7443, 0.1608, 0.7652, 0.1439, 0.7557, 0.1512, 0.7328, 0.1512, 0.7328, 0.1439, 0.7557, 0.1258, 0.7525, 0.1256, 0.7295, 0.1571, 0.7106, 0.1512, 0.7328, 0.1256, 0.7295, 0.1249, 0.7074, 0.1613, 0.6924, 0.1571, 0.7106, 0.1249, 0.7074, 0.1242, 0.6891, 0.1249, 0.7074, 0.1256, 0.7295, 0.1011, 0.7339, 0.09385, 0.7134, 0.1242, 0.6891, 0.1249, 0.7074, 0.09385, 0.7134, 0.08786, 0.6963, 0.1256, 0.7295, 0.1258, 0.7525, 0.1083, 0.7551, 0.1011, 0.7339, 0.1011, 0.7339, 0.1083, 0.7551, 0.09294, 0.7632, 0.07948, 0.7456, 0.09385, 0.7134, 0.1011, 0.7339, 0.07948, 0.7456, 0.06636, 0.7285, 0.08786, 0.6963, 0.09385, 0.7134, 0.06636, 0.7285, 0.05541, 0.714, 0.05541, 0.714, 0.06636, 0.7285, 0.04502, 0.7514, 0.03005, 0.7411, 0.07948, 0.7456, 0.09294, 0.7632, 0.08115, 0.7756, 0.06284, 0.7634, 0.06636, 0.7285, 0.07948, 0.7456, 0.06284, 0.7634, 0.04502, 0.7514, 0.06284, 0.7634, 0.08115, 0.7756, 0.07411, 0.7912, 0.05284, 0.7856, 0.04502, 0.7514, 0.06284, 0.7634, 0.05284, 0.7856, 0.03209, 0.78, 0.03005, 0.7411, 0.04502, 0.7514, 0.03209, 0.78, 0.01444, 0.7751, 0.01444, 0.7751, 0.03209, 0.78, 0.02857, 0.8118, 0.00561, 0.8144, 0.05284, 0.7856, 0.07411, 0.7912, 0.07263, 0.8081, 0.05065, 0.81, 0.03209, 0.78, 0.05284, 0.7856, 0.05065, 0.81, 0.02857, 0.8118, 0.05065, 0.81, 0.07263, 0.8081, 0.07688, 0.8245, 0.05704, 0.8335, 0.02857, 0.8118, 0.05065, 0.81, 0.05704, 0.8335, 0.03755, 0.8425, 0.00561, 0.8144, 0.02857, 0.8118, 0.03755, 0.8425, 0.02107, 0.8502, 0.05704, 0.8335, 0.07688, 0.8245, 0.08625, 0.8384, 0.07064, 0.8533, 0.03755, 0.8425, 0.05704, 0.8335, 0.07064, 0.8533, 0.05535, 0.868, 0.02107, 0.8502, 0.03755, 0.8425, 0.05535, 0.868, 0.04232, 0.8804, 0.07064, 0.8533, 0.08625, 0.8384, 0.09959, 0.8484, 0.08977, 0.8675, 0.05535, 0.868, 0.07064, 0.8533, 0.08977, 0.8675, 0.08012, 0.8862, 0.04232, 0.8804, 0.05535, 0.868, 0.08012, 0.8862, 0.07036, 0.8985, 0.08977, 0.8675, 0.09959, 0.8484, 0.1154, 0.8534, 0.1124, 0.8746, 0.08012, 0.8862, 0.08977, 0.8675, 0.1124, 0.8746, 0.1094, 0.8952, 0.07036, 0.8985, 0.08012, 0.8862, 0.1094, 0.8952, 0.1075, 0.9122, 0.1124, 0.8746, 0.1154, 0.8534, 0.1321, 0.853, 0.136, 0.8742, 0.1094, 0.8952, 0.1124, 0.8746, 0.136, 0.8742, 0.1399, 0.8949, 0.1075, 0.9122, 0.1094, 0.8952, 0.1399, 0.8949, 0.143, 0.9123, 0.136, 0.8742, 0.1321, 0.853, 0.1478, 0.8472, 0.1585, 0.8661, 0.1399, 0.8949, 0.136, 0.8742, 0.1585, 0.8661, 0.1687, 0.8847, 0.143, 0.9123, 0.1399, 0.8949, 0.1687, 0.8847, 0.176, 0.8994, 0.1687, 0.8847, 0.1585, 0.8661, 0.1774, 0.8511, 0.1931, 0.8659, 0.176, 0.8994, 0.1687, 0.8847, 0.1931, 0.8659, 0.2031, 0.8757, 0.1585, 0.8661, 0.1478, 0.8472, 0.1609, 0.8363, 0.1774, 0.8511, 0.04806, 0.5426, 0.0248, 0.5061, 0.03587, 0.5013, 0.05545, 0.5378, 0.05545, 0.5378, 0.03587, 0.5013, 0.04601, 0.4968, 0.06473, 0.5317, 0.06473, 0.5317, 0.04601, 0.4968, 0.05505, 0.4929, 0.073, 0.5264, 0.073, 0.5264, 0.05505, 0.4929, 0.06333, 0.4895, 0.08061, 0.5215, 0.7063, 0.8645, 0.7059, 0.9085, 0.6895, 0.9051, 0.6898, 0.8677, 0.6898, 0.8677, 0.6895, 0.9051, 0.6737, 0.9021, 0.674, 0.8711, 0.0248, 0.5061, 0.01017, 0.4636, 0.02144, 0.4603, 0.03587, 0.5013, 0.03587, 0.5013, 0.02144, 0.4603, 0.03313, 0.4575, 0.04601, 0.4968, 0.04601, 0.4968, 0.03313, 0.4575, 0.0435, 0.4558, 0.05505, 0.4929, 0.05505, 0.4929, 0.0435, 0.4558, 0.0527, 0.4548, 0.06333, 0.4895, 0.7059, 0.9085, 0.6883, 0.9489, 0.6746, 0.9394, 0.6895, 0.9051, 0.6895, 0.9051, 0.6746, 0.9394, 0.6613, 0.9304, 0.6737, 0.9021, 0.5661, 0.4715, 0.5453, 0.5168, 0.5334, 0.5099, 0.5545, 0.4648, 0.5545, 0.4648, 0.5334, 0.5099, 0.5223, 0.5038, 0.5415, 0.4601, 0.5415, 0.4601, 0.5223, 0.5038, 0.5124, 0.4985, 0.5298, 0.4569, 0.5298, 0.4569, 0.5124, 0.4985, 0.5007, 0.4902, 0.5192, 0.4548, 0.6883, 0.9489, 0.6563, 0.979, 0.6474, 0.9649, 0.6746, 0.9394, 0.6746, 0.9394, 0.6474, 0.9649, 0.6387, 0.9514, 0.6613, 0.9304, 0.5453, 0.5168, 0.5179, 0.5574, 0.5072, 0.549, 0.5334, 0.5099, 0.5334, 0.5099, 0.5072, 0.549, 0.4973, 0.5413, 0.5223, 0.5038, 0.5223, 0.5038, 0.4973, 0.5413, 0.4885, 0.5344, 0.5124, 0.4985, 0.5124, 0.4985, 0.4885, 0.5344, 0.4779, 0.5264, 0.5007, 0.4902, 0.6563, 0.979, 0.6153, 0.9945, 0.6122, 0.9781, 0.6474, 0.9649, 0.6474, 0.9649, 0.6122, 0.9781, 0.6089, 0.9619, 0.6387, 0.9514, 0.5179, 0.5574, 0.485, 0.5931, 0.4757, 0.5833, 0.5072, 0.549, 0.5072, 0.549, 0.4757, 0.5833, 0.4673, 0.5743, 0.4973, 0.5413, 0.4973, 0.5413, 0.4673, 0.5743, 0.4597, 0.5663, 0.4885, 0.5344, 0.4885, 0.5344, 0.4597, 0.5663, 0.4527, 0.5589, 0.4779, 0.5264, 0.6153, 0.9945, 0.5718, 0.9951, 0.5746, 0.9788, 0.6122, 0.9781, 0.6122, 0.9781, 0.5746, 0.9788, 0.577, 0.9628, 0.6089, 0.9619, 0.485, 0.5931, 0.4474, 0.6229, 0.4398, 0.6118, 0.4757, 0.5833, 0.4757, 0.5833, 0.4398, 0.6118, 0.433, 0.6017, 0.4673, 0.5743, 0.4673, 0.5743, 0.433, 0.6017, 0.4269, 0.5927, 0.4597, 0.5663, 0.4597, 0.5663, 0.4269, 0.5927, 0.4214, 0.5846, 0.4527, 0.5589, 0.5718, 0.9951, 0.531, 0.9795, 0.5399, 0.9655, 0.5746, 0.9788, 0.5746, 0.9788, 0.5399, 0.9655, 0.5482, 0.9518, 0.577, 0.9628, 0.4474, 0.6229, 0.4059, 0.646, 0.4003, 0.634, 0.4398, 0.6118, 0.4398, 0.6118, 0.4003, 0.634, 0.3952, 0.6231, 0.433, 0.6017, 0.433, 0.6017, 0.3952, 0.6231, 0.3906, 0.6133, 0.4269, 0.5927, 0.4269, 0.5927, 0.3906, 0.6133, 0.3863, 0.6026, 0.4214, 0.5846, 0.531, 0.9795, 0.4996, 0.9491, 0.5132, 0.9397, 0.5399, 0.9655, 0.5399, 0.9655, 0.5132, 0.9397, 0.5263, 0.9304, 0.5482, 0.9518, 0.4059, 0.646, 0.3617, 0.6621, 0.3581, 0.6494, 0.4003, 0.634, 0.4003, 0.634, 0.3581, 0.6494, 0.3548, 0.6379, 0.3952, 0.6231, 0.3952, 0.6231, 0.3548, 0.6379, 0.3519, 0.6276, 0.3906, 0.6133, 0.3906, 0.6133, 0.3519, 0.6276, 0.3454, 0.6171, 0.3863, 0.6026, 0.2268, 0.8462, 0.2314, 0.8487, 0.2068, 0.8792, 0.2031, 0.8757, 0.2418, 0.8126, 0.2468, 0.8146, 0.2314, 0.8487, 0.2268, 0.8462, 0.4996, 0.9491, 0.4825, 0.9087, 0.4989, 0.9053, 0.5132, 0.9397, 0.5132, 0.9397, 0.4989, 0.9053, 0.5147, 0.9019, 0.5263, 0.9304, 0.3617, 0.6621, 0.3159, 0.6709, 0.3143, 0.658, 0.3581, 0.6494, 0.3581, 0.6494, 0.3143, 0.658, 0.3129, 0.6463, 0.3548, 0.6379, 0.3548, 0.6379, 0.3129, 0.6463, 0.3116, 0.6358, 0.3519, 0.6276, 0.3519, 0.6276, 0.3116, 0.6358, 0.3104, 0.6263, 0.3454, 0.6171, 0.1613, 0.6924, 0.1624, 0.6873, 0.1999, 0.6997, 0.1981, 0.7047, 0.1242, 0.6891, 0.1239, 0.6839, 0.1624, 0.6873, 0.1613, 0.6924, 0.4825, 0.9087, 0.4825, 0.8645, 0.499, 0.8678, 0.4989, 0.9053, 0.4989, 0.9053, 0.499, 0.8678, 0.515, 0.8708, 0.5147, 0.9019, 0.3159, 0.6709, 0.27, 0.6724, 0.2705, 0.6596, 0.3143, 0.658, 0.3143, 0.658, 0.2705, 0.6596, 0.2709, 0.6479, 0.3129, 0.6463, 0.3129, 0.6463, 0.2709, 0.6479, 0.2713, 0.6375, 0.3116, 0.6358, 0.3116, 0.6358, 0.2713, 0.6375, 0.2717, 0.6281, 0.3104, 0.6263, 0.08786, 0.6963, 0.0861, 0.6914, 0.1239, 0.6839, 0.1242, 0.6891, 0.05541, 0.714, 0.05223, 0.7099, 0.0861, 0.6914, 0.08786, 0.6963, 0.4825, 0.8645, 0.4996, 0.8236, 0.5136, 0.833, 0.499, 0.8678, 0.499, 0.8678, 0.5136, 0.833, 0.5273, 0.8419, 0.515, 0.8708, 0.27, 0.6724, 0.2248, 0.6669, 0.2273, 0.6544, 0.2705, 0.6596, 0.2705, 0.6596, 0.2273, 0.6544, 0.2295, 0.643, 0.2709, 0.6479, 0.2709, 0.6479, 0.2295, 0.643, 0.2316, 0.6328, 0.2713, 0.6375, 0.2713, 0.6375, 0.2316, 0.6328, 0.2337, 0.6253, 0.2717, 0.6281, 0.03005, 0.7411, 0.02571, 0.7381, 0.05223, 0.7099, 0.05541, 0.714, 0.01444, 0.7751, 0.009288, 0.7736, 0.02571, 0.7381, 0.03005, 0.7411, 0.4996, 0.8236, 0.5312, 0.7923, 0.5406, 0.8063, 0.5136, 0.833, 0.5136, 0.833, 0.5406, 0.8063, 0.5499, 0.8199, 0.5273, 0.8419, 0.2248, 0.6669, 0.1817, 0.6504, 0.1855, 0.6424, 0.2273, 0.6544, 0.2273, 0.6544, 0.1855, 0.6424, 0.1895, 0.6316, 0.2295, 0.643, 0.2295, 0.643, 0.1895, 0.6316, 0.1931, 0.6219, 0.2316, 0.6328, 0.2316, 0.6328, 0.1931, 0.6219, 0.1964, 0.6128, 0.2337, 0.6253, 0.00561, 0.8144, 0.0002455, 0.8139, 0.009288, 0.7736, 0.01444, 0.7751, 0.02107, 0.8502, 0.01632, 0.8526, 0.000462, 0.816, 0.00561, 0.8144, 0.5312, 0.7923, 0.5724, 0.7753, 0.5757, 0.7919, 0.5406, 0.8063, 0.5406, 0.8063, 0.5757, 0.7919, 0.5792, 0.808, 0.5499, 0.8199, 0.1817, 0.6504, 0.1399, 0.6349, 0.1462, 0.624, 0.1855, 0.6424, 0.1855, 0.6424, 0.1462, 0.624, 0.1519, 0.614, 0.1895, 0.6316, 0.1895, 0.6316, 0.1519, 0.614, 0.1569, 0.6051, 0.1931, 0.6219, 0.1931, 0.6219, 0.1569, 0.6051, 0.1616, 0.5969, 0.1964, 0.6128, 0.07036, 0.8985, 0.068, 0.9032, 0.03867, 0.884, 0.04232, 0.8804, 0.04232, 0.8804, 0.03867, 0.884, 0.01632, 0.8526, 0.02107, 0.8502, 0.5724, 0.7753, 0.6169, 0.7753, 0.6137, 0.7919, 0.5757, 0.7919, 0.5757, 0.7919, 0.6137, 0.7919, 0.6108, 0.8081, 0.5792, 0.808, 0.1399, 0.6349, 0.1033, 0.6095, 0.1111, 0.5998, 0.1462, 0.624, 0.1462, 0.624, 0.1111, 0.5998, 0.1181, 0.591, 0.1519, 0.614, 0.1519, 0.614, 0.1181, 0.591, 0.1244, 0.5831, 0.1569, 0.6051, 0.1569, 0.6051, 0.1244, 0.5831, 0.1302, 0.5759, 0.1616, 0.5969, 0.143, 0.9123, 0.1438, 0.9173, 0.1068, 0.9173, 0.1075, 0.9122, 0.1075, 0.9122, 0.1068, 0.9173, 0.068, 0.9032, 0.07036, 0.8985, 0.6169, 0.7753, 0.658, 0.7923, 0.6488, 0.8064, 0.6137, 0.7919, 0.6137, 0.7919, 0.6488, 0.8064, 0.64, 0.8201, 0.6108, 0.8081, 0.1033, 0.6095, 0.07155, 0.5791, 0.08063, 0.5709, 0.1111, 0.5998, 0.1111, 0.5998, 0.08063, 0.5709, 0.08892, 0.5634, 0.1181, 0.591, 0.1181, 0.591, 0.08892, 0.5634, 0.0963, 0.5567, 0.1244, 0.5831, 0.1244, 0.5831, 0.0963, 0.5567, 0.1031, 0.5506, 0.1302, 0.5759, 0.176, 0.8994, 0.1795, 0.905, 0.1438, 0.9173, 0.143, 0.9123, 0.2031, 0.8757, 0.2068, 0.8792, 0.1795, 0.905, 0.176, 0.8994, 0.658, 0.7923, 0.6894, 0.8236, 0.6755, 0.833, 0.6488, 0.8064, 0.6488, 0.8064, 0.6755, 0.833, 0.6622, 0.8423, 0.64, 0.8201, 0.07155, 0.5791, 0.04806, 0.5426, 0.05545, 0.5378, 0.08063, 0.5709, 0.08063, 0.5709, 0.05545, 0.5378, 0.06473, 0.5317, 0.08892, 0.5634, 0.08892, 0.5634, 0.06473, 0.5317, 0.073, 0.5264, 0.0963, 0.5567, 0.0963, 0.5567, 0.073, 0.5264, 0.08061, 0.5215, 0.1031, 0.5506, 0.6894, 0.8236, 0.7063, 0.8645, 0.6898, 0.8677, 0.6755, 0.833, 0.6755, 0.833, 0.6898, 0.8677, 0.674, 0.8711, 0.6622, 0.8423, 0.6171, 0.1811, 0.6377, 0.2339, 0.6194, 0.2393, 0.6003, 0.1894, 0.6003, 0.1894, 0.6194, 0.2393, 0.6049, 0.2435, 0.5868, 0.1961, 0.5868, 0.1961, 0.6049, 0.2435, 0.5925, 0.2469, 0.5752, 0.2017, 0.5752, 0.2017, 0.5925, 0.2469, 0.5813, 0.2499, 0.563, 0.2076, 0.4652, 0.8662, 0.4317, 0.8982, 0.4217, 0.8826, 0.45, 0.8557, 0.45, 0.8557, 0.4217, 0.8826, 0.4108, 0.8658, 0.4335, 0.8448, 0.6377, 0.2339, 0.6525, 0.2918, 0.6301, 0.2938, 0.6194, 0.2393, 0.6194, 0.2393, 0.6301, 0.2938, 0.6141, 0.2954, 0.6049, 0.2435, 0.6049, 0.2435, 0.6141, 0.2954, 0.6003, 0.2958, 0.5925, 0.2469, 0.5925, 0.2469, 0.6003, 0.2958, 0.586, 0.2963, 0.5813, 0.2499, 0.4317, 0.8982, 0.3883, 0.9148, 0.3849, 0.8965, 0.4217, 0.8826, 0.4217, 0.8826, 0.3849, 0.8965, 0.381, 0.8765, 0.4108, 0.8658, 0.005237, 0.2836, 0.02453, 0.226, 0.0439, 0.2331, 0.02871, 0.292, 0.02871, 0.292, 0.0439, 0.2331, 0.05947, 0.2384, 0.04614, 0.2949, 0.04614, 0.2949, 0.05947, 0.2384, 0.07293, 0.2428, 0.06132, 0.2963, 0.06132, 0.2963, 0.07293, 0.2428, 0.08489, 0.2467, 0.07736, 0.2957, 0.3883, 0.9148, 0.3419, 0.9147, 0.3454, 0.8965, 0.3849, 0.8965, 0.3849, 0.8965, 0.3454, 0.8965, 0.3488, 0.8765, 0.381, 0.8765, 0.02453, 0.226, 0.05296, 0.1696, 0.06774, 0.1806, 0.0439, 0.2331, 0.0439, 0.2331, 0.06774, 0.1806, 0.08181, 0.1883, 0.05947, 0.2384, 0.05947, 0.2384, 0.08181, 0.1883, 0.09396, 0.195, 0.07293, 0.2428, 0.07293, 0.2428, 0.09396, 0.195, 0.1047, 0.201, 0.08489, 0.2467, 0.3419, 0.9147, 0.2988, 0.8975, 0.3088, 0.8819, 0.3454, 0.8965, 0.3454, 0.8965, 0.3088, 0.8819, 0.3193, 0.8648, 0.3488, 0.8765, 0.05296, 0.1696, 0.08464, 0.1209, 0.09986, 0.1338, 0.06774, 0.1806, 0.06774, 0.1806, 0.09986, 0.1338, 0.1122, 0.1438, 0.08181, 0.1883, 0.08181, 0.1883, 0.1122, 0.1438, 0.1228, 0.1525, 0.09396, 0.195, 0.09396, 0.195, 0.1228, 0.1525, 0.1321, 0.1603, 0.1047, 0.201, 0.2988, 0.8975, 0.2654, 0.8652, 0.2806, 0.8546, 0.3088, 0.8819, 0.3088, 0.8819, 0.2806, 0.8546, 0.2968, 0.843, 0.3193, 0.8648, 0.08464, 0.1209, 0.1247, 0.07654, 0.1394, 0.09399, 0.09986, 0.1338, 0.09986, 0.1338, 0.1394, 0.09399, 0.1496, 0.106, 0.1122, 0.1438, 0.1122, 0.1438, 0.1496, 0.106, 0.1584, 0.1164, 0.1228, 0.1525, 0.1228, 0.1525, 0.1584, 0.1164, 0.1661, 0.1257, 0.1321, 0.1603, 0.2654, 0.8652, 0.2473, 0.8225, 0.2653, 0.8188, 0.2806, 0.8546, 0.2806, 0.8546, 0.2653, 0.8188, 0.2847, 0.8144, 0.2968, 0.843, 0.1247, 0.07654, 0.1757, 0.04546, 0.1853, 0.06252, 0.1394, 0.09399, 0.1394, 0.09399, 0.1853, 0.06252, 0.1931, 0.07609, 0.1496, 0.106, 0.1496, 0.106, 0.1931, 0.07609, 0.1997, 0.08783, 0.1584, 0.1164, 0.1584, 0.1164, 0.1997, 0.08783, 0.2055, 0.09827, 0.1661, 0.1257, 0.2473, 0.8225, 0.2473, 0.7762, 0.2654, 0.7799, 0.2653, 0.8188, 0.2653, 0.8188, 0.2654, 0.7799, 0.2849, 0.7835, 0.2847, 0.8144, 0.1757, 0.04546, 0.2295, 0.02126, 0.2359, 0.04004, 0.1853, 0.06252, 0.1853, 0.06252, 0.2359, 0.04004, 0.241, 0.05468, 0.1931, 0.07609, 0.1931, 0.07609, 0.241, 0.05468, 0.2453, 0.06732, 0.1997, 0.08783, 0.1997, 0.08783, 0.2453, 0.06732, 0.2492, 0.07855, 0.2055, 0.09827, 0.27, 0.6724, 0.2694, 0.6834, 0.2227, 0.6774, 0.2248, 0.6669, 0.3159, 0.6709, 0.3171, 0.682, 0.2694, 0.6834, 0.27, 0.6724, 0.2473, 0.7762, 0.2655, 0.7337, 0.2807, 0.7441, 0.2654, 0.7799, 0.2654, 0.7799, 0.2807, 0.7441, 0.2973, 0.7552, 0.2849, 0.7835, 0.2295, 0.02126, 0.2894, 0.01206, 0.289, 0.02707, 0.2359, 0.04004, 0.2359, 0.04004, 0.289, 0.02707, 0.2914, 0.04225, 0.241, 0.05468, 0.241, 0.05468, 0.2914, 0.04225, 0.2934, 0.05535, 0.2453, 0.06732, 0.2453, 0.06732, 0.2934, 0.05535, 0.2952, 0.06698, 0.2492, 0.07855, 0.3617, 0.6621, 0.3647, 0.6729, 0.3171, 0.682, 0.3159, 0.6709, 0.4059, 0.646, 0.4106, 0.6563, 0.3647, 0.6729, 0.3617, 0.6621, 0.2655, 0.7337, 0.299, 0.7015, 0.3091, 0.7171, 0.2807, 0.7441, 0.2807, 0.7441, 0.3091, 0.7171, 0.3203, 0.734, 0.2973, 0.7552, 0.2894, 0.01206, 0.344, 0.004964, 0.3433, 0.0238, 0.289, 0.02707, 0.289, 0.02707, 0.3433, 0.0238, 0.3429, 0.0391, 0.2914, 0.04225, 0.2914, 0.04225, 0.3429, 0.0391, 0.3425, 0.05228, 0.2934, 0.05535, 0.2934, 0.05535, 0.3425, 0.05228, 0.3421, 0.06394, 0.2952, 0.06698, 0.4474, 0.6229, 0.4537, 0.6324, 0.4106, 0.6563, 0.4059, 0.646, 0.485, 0.5931, 0.4929, 0.6016, 0.4537, 0.6324, 0.4474, 0.6229, 0.299, 0.7015, 0.3422, 0.684, 0.3458, 0.7023, 0.3091, 0.7171, 0.3091, 0.7171, 0.3458, 0.7023, 0.35, 0.7221, 0.3203, 0.734, 0.344, 0.004964, 0.4009, 0.01214, 0.3969, 0.03073, 0.3433, 0.0238, 0.3433, 0.0238, 0.3969, 0.03073, 0.3937, 0.04559, 0.3429, 0.0391, 0.3429, 0.0391, 0.3937, 0.04559, 0.3909, 0.05838, 0.3425, 0.05228, 0.3425, 0.05228, 0.3909, 0.05838, 0.3883, 0.06966, 0.3421, 0.06394, 0.5179, 0.5574, 0.5271, 0.5647, 0.4929, 0.6016, 0.485, 0.5931, 0.5453, 0.5168, 0.5556, 0.5228, 0.5271, 0.5647, 0.5179, 0.5574, 0.3422, 0.684, 0.3889, 0.6839, 0.3854, 0.7023, 0.3458, 0.7023, 0.3458, 0.7023, 0.3854, 0.7023, 0.382, 0.7222, 0.35, 0.7221, 0.4009, 0.01214, 0.4554, 0.03169, 0.4481, 0.04721, 0.3969, 0.03073, 0.3969, 0.03073, 0.4481, 0.04721, 0.4424, 0.0612, 0.3937, 0.04559, 0.3937, 0.04559, 0.4424, 0.0612, 0.4373, 0.0733, 0.3909, 0.05838, 0.3909, 0.05838, 0.4373, 0.0733, 0.4328, 0.08641, 0.3883, 0.06966, 0.5661, 0.4715, 0.577, 0.4773, 0.5556, 0.5228, 0.5453, 0.5168, 0.0248, 0.5061, 0.01547, 0.5103, 0.0002455, 0.4677, 0.01017, 0.4636, 0.3889, 0.6839, 0.4323, 0.7015, 0.4221, 0.7171, 0.3854, 0.7023, 0.3854, 0.7023, 0.4221, 0.7171, 0.4114, 0.7343, 0.382, 0.7222, 0.4554, 0.03169, 0.5058, 0.05613, 0.4957, 0.07176, 0.4481, 0.04721, 0.4481, 0.04721, 0.4957, 0.07176, 0.4876, 0.08451, 0.4424, 0.0612, 0.4424, 0.0612, 0.4876, 0.08451, 0.4807, 0.09546, 0.4373, 0.0733, 0.4373, 0.0733, 0.4807, 0.09546, 0.4745, 0.1052, 0.4328, 0.08641, 0.07155, 0.5791, 0.06383, 0.586, 0.03918, 0.5483, 0.04806, 0.5426, 0.04806, 0.5426, 0.03918, 0.5483, 0.01547, 0.5103, 0.0248, 0.5061, 0.4323, 0.7015, 0.4656, 0.7343, 0.4502, 0.7448, 0.4221, 0.7171, 0.4221, 0.7171, 0.4502, 0.7448, 0.4338, 0.7564, 0.4114, 0.7343, 0.5058, 0.05613, 0.5504, 0.09079, 0.5376, 0.1045, 0.4957, 0.07176, 0.4957, 0.07176, 0.5376, 0.1045, 0.5275, 0.1155, 0.4876, 0.08451, 0.4876, 0.08451, 0.5275, 0.1155, 0.5187, 0.1249, 0.4807, 0.09546, 0.4807, 0.09546, 0.5187, 0.1249, 0.5109, 0.1332, 0.4745, 0.1052, 0.1399, 0.6349, 0.1345, 0.6443, 0.09651, 0.6177, 0.1033, 0.6095, 0.1033, 0.6095, 0.09651, 0.6177, 0.06383, 0.586, 0.07155, 0.5791, 0.4656, 0.7343, 0.4836, 0.7772, 0.4654, 0.781, 0.4502, 0.7448, 0.4502, 0.7448, 0.4654, 0.781, 0.4459, 0.7853, 0.4338, 0.7564, 0.5504, 0.09079, 0.5878, 0.1329, 0.5728, 0.1441, 0.5376, 0.1045, 0.5376, 0.1045, 0.5728, 0.1441, 0.5609, 0.153, 0.5275, 0.1155, 0.5275, 0.1155, 0.5609, 0.153, 0.5505, 0.1606, 0.5187, 0.1249, 0.5187, 0.1249, 0.5505, 0.1606, 0.5414, 0.1673, 0.5109, 0.1332, 0.1817, 0.6504, 0.1778, 0.6607, 0.1345, 0.6443, 0.1399, 0.6349, 0.2248, 0.6669, 0.2227, 0.6774, 0.1778, 0.6607, 0.1817, 0.6504, 0.4836, 0.7772, 0.4834, 0.8237, 0.4653, 0.82, 0.4654, 0.781, 0.4654, 0.781, 0.4653, 0.82, 0.4458, 0.8164, 0.4459, 0.7853, 0.5878, 0.1329, 0.6171, 0.1811, 0.6003, 0.1894, 0.5728, 0.1441, 0.5728, 0.1441, 0.6003, 0.1894, 0.5868, 0.1961, 0.5609, 0.153, 0.5609, 0.153, 0.5868, 0.1961, 0.5752, 0.2017, 0.5505, 0.1606, 0.5505, 0.1606, 0.5752, 0.2017, 0.563, 0.2076, 0.5414, 0.1673, 0.4834, 0.8237, 0.4652, 0.8662, 0.45, 0.8557, 0.4653, 0.82, 0.4653, 0.82, 0.45, 0.8557, 0.4335, 0.8448, 0.4458, 0.8164, 0.8667, 0.3585, 0.9292, 0.3731, 0.9219, 0.4043, 0.8606, 0.3895, 0.8606, 0.3895, 0.9219, 0.4043, 0.9175, 0.4198, 0.8572, 0.405, 0.8572, 0.405, 0.9175, 0.4198, 0.9132, 0.4341, 0.8539, 0.4195, 0.9149, 0.06172, 0.9363, 0.1137, 0.9198, 0.1169, 0.9009, 0.07101, 0.9009, 0.07101, 0.9198, 0.1169, 0.9025, 0.1204, 0.8863, 0.08071, 0.8863, 0.08071, 0.9025, 0.1204, 0.8858, 0.124, 0.8721, 0.09041, 0.9292, 0.3731, 0.9976, 0.3897, 0.9863, 0.4249, 0.9219, 0.4043, 0.9219, 0.4043, 0.9863, 0.4249, 0.9792, 0.4409, 0.9175, 0.4198, 0.9175, 0.4198, 0.9792, 0.4409, 0.9747, 0.4543, 0.9132, 0.4341, 0.9363, 0.1137, 0.9362, 0.1698, 0.9198, 0.1666, 0.9198, 0.1169, 0.9198, 0.1169, 0.9198, 0.1666, 0.9025, 0.1632, 0.9025, 0.1204, 0.9025, 0.1204, 0.9025, 0.1632, 0.8857, 0.1602, 0.8858, 0.124, 0.001425, 0.3933, 0.06479, 0.379, 0.07292, 0.4087, 0.0105, 0.4275, 0.0105, 0.4275, 0.07292, 0.4087, 0.07717, 0.4235, 0.01697, 0.4432, 0.01697, 0.4432, 0.07717, 0.4235, 0.08126, 0.4375, 0.02547, 0.4543, 0.9362, 0.1698, 0.9149, 0.2217, 0.9009, 0.2124, 0.9198, 0.1666, 0.9198, 0.1666, 0.9009, 0.2124, 0.8863, 0.2028, 0.9025, 0.1632, 0.9025, 0.1632, 0.8863, 0.2028, 0.8719, 0.1936, 0.8857, 0.1602, 0.06479, 0.379, 0.1239, 0.3648, 0.1312, 0.3942, 0.07292, 0.4087, 0.07292, 0.4087, 0.1312, 0.3942, 0.1347, 0.409, 0.07717, 0.4235, 0.07717, 0.4235, 0.1347, 0.409, 0.1405, 0.4247, 0.08126, 0.4375, 0.9149, 0.2217, 0.8754, 0.2614, 0.8661, 0.2475, 0.9009, 0.2124, 0.9009, 0.2124, 0.8661, 0.2475, 0.8563, 0.2331, 0.8863, 0.2028, 0.8863, 0.2028, 0.8563, 0.2331, 0.8465, 0.2192, 0.8719, 0.1936, 0.1239, 0.3648, 0.1833, 0.352, 0.1896, 0.3818, 0.1312, 0.3942, 0.1312, 0.3942, 0.1896, 0.3818, 0.1925, 0.3968, 0.1347, 0.409, 0.1347, 0.409, 0.1925, 0.3968, 0.1951, 0.4105, 0.1405, 0.4247, 0.8754, 0.2614, 0.8238, 0.2828, 0.8206, 0.2664, 0.8661, 0.2475, 0.8661, 0.2475, 0.8206, 0.2664, 0.8172, 0.2494, 0.8563, 0.2331, 0.8563, 0.2331, 0.8172, 0.2494, 0.8135, 0.2329, 0.8465, 0.2192, 0.1833, 0.352, 0.2436, 0.3412, 0.2488, 0.3714, 0.1896, 0.3818, 0.1896, 0.3818, 0.2488, 0.3714, 0.2511, 0.3865, 0.1925, 0.3968, 0.1925, 0.3968, 0.2511, 0.3865, 0.2527, 0.3987, 0.1951, 0.4105, 0.8238, 0.2828, 0.768, 0.2826, 0.7714, 0.2662, 0.8206, 0.2664, 0.8206, 0.2664, 0.7714, 0.2662, 0.7749, 0.2493, 0.8172, 0.2494, 0.8172, 0.2494, 0.7749, 0.2493, 0.778, 0.2327, 0.8135, 0.2329, 0.2436, 0.3412, 0.3048, 0.3328, 0.3089, 0.3635, 0.2488, 0.3714, 0.2488, 0.3714, 0.3089, 0.3635, 0.3107, 0.3789, 0.2511, 0.3865, 0.2511, 0.3865, 0.3107, 0.3789, 0.3123, 0.3933, 0.2527, 0.3987, 0.768, 0.2826, 0.7168, 0.2605, 0.7263, 0.2469, 0.7714, 0.2662, 0.7714, 0.2662, 0.7263, 0.2469, 0.7362, 0.2326, 0.7749, 0.2493, 0.7749, 0.2493, 0.7362, 0.2326, 0.7455, 0.2186, 0.778, 0.2327, 0.3048, 0.3328, 0.3666, 0.3267, 0.3695, 0.3577, 0.3089, 0.3635, 0.3089, 0.3635, 0.3695, 0.3577, 0.3707, 0.3731, 0.3107, 0.3789, 0.3107, 0.3789, 0.3707, 0.3731, 0.3717, 0.3876, 0.3123, 0.3933, 0.7168, 0.2605, 0.6784, 0.2203, 0.6924, 0.2113, 0.7263, 0.2469, 0.7263, 0.2469, 0.6924, 0.2113, 0.707, 0.202, 0.7362, 0.2326, 0.7362, 0.2326, 0.707, 0.202, 0.7212, 0.1927, 0.7455, 0.2186, 0.3666, 0.3267, 0.4287, 0.3229, 0.4306, 0.3541, 0.3695, 0.3577, 0.3695, 0.3577, 0.4306, 0.3541, 0.4312, 0.3698, 0.3707, 0.3731, 0.3707, 0.3731, 0.4312, 0.3698, 0.4346, 0.3888, 0.3717, 0.3876, 0.6784, 0.2203, 0.6582, 0.1685, 0.6746, 0.1653, 0.6924, 0.2113, 0.6924, 0.2113, 0.6746, 0.1653, 0.6918, 0.1619, 0.707, 0.202, 0.707, 0.202, 0.6918, 0.1619, 0.7089, 0.1584, 0.7212, 0.1927, 0.4287, 0.3229, 0.4913, 0.3211, 0.4921, 0.3524, 0.4306, 0.3541, 0.4306, 0.3541, 0.4921, 0.3524, 0.4923, 0.368, 0.4312, 0.3698, 0.4312, 0.3698, 0.4923, 0.368, 0.4924, 0.3827, 0.4346, 0.3888, 0.6582, 0.1685, 0.6576, 0.1133, 0.6739, 0.1163, 0.6746, 0.1653, 0.6746, 0.1653, 0.6739, 0.1163, 0.6909, 0.1193, 0.6918, 0.1619, 0.6918, 0.1619, 0.6909, 0.1193, 0.7076, 0.1219, 0.7089, 0.1584, 0.4913, 0.3211, 0.5539, 0.3215, 0.5536, 0.3529, 0.4921, 0.3524, 0.4921, 0.3524, 0.5536, 0.3529, 0.5532, 0.3685, 0.4923, 0.368, 0.4923, 0.368, 0.5532, 0.3685, 0.5527, 0.3832, 0.4924, 0.3827, 0.6576, 0.1133, 0.6777, 0.06173, 0.6917, 0.07071, 0.6739, 0.1163, 0.6739, 0.1163, 0.6917, 0.07071, 0.7062, 0.08004, 0.6909, 0.1193, 0.6909, 0.1193, 0.7062, 0.08004, 0.7205, 0.08888, 0.7076, 0.1219, 0.5539, 0.3215, 0.6167, 0.3243, 0.6152, 0.3558, 0.5536, 0.3529, 0.5536, 0.3529, 0.6152, 0.3558, 0.6142, 0.3714, 0.5532, 0.3685, 0.5532, 0.3685, 0.6142, 0.3714, 0.6139, 0.3886, 0.5527, 0.3832, 0.6777, 0.06173, 0.7164, 0.02189, 0.7258, 0.03563, 0.6917, 0.07071, 0.6917, 0.07071, 0.7258, 0.03563, 0.7356, 0.04993, 0.7062, 0.08004, 0.7062, 0.08004, 0.7356, 0.04993, 0.7453, 0.0637, 0.7205, 0.08888, 0.6167, 0.3243, 0.6794, 0.3293, 0.6768, 0.3607, 0.6152, 0.3558, 0.6152, 0.3558, 0.6768, 0.3607, 0.6753, 0.3764, 0.6142, 0.3714, 0.6142, 0.3714, 0.6753, 0.3764, 0.6737, 0.3911, 0.6139, 0.3886, 0.7164, 0.02189, 0.7678, 0.0002455, 0.7711, 0.01661, 0.7258, 0.03563, 0.7258, 0.03563, 0.7711, 0.01661, 0.7745, 0.03364, 0.7356, 0.04993, 0.7356, 0.04993, 0.7745, 0.03364, 0.7781, 0.05018, 0.7453, 0.0637, 0.6794, 0.3293, 0.7421, 0.3367, 0.7383, 0.368, 0.6768, 0.3607, 0.6768, 0.3607, 0.7383, 0.368, 0.7362, 0.3836, 0.6753, 0.3764, 0.6753, 0.3764, 0.7362, 0.3836, 0.734, 0.3982, 0.6737, 0.3911, 0.7678, 0.0002455, 0.8237, 0.0002455, 0.8204, 0.01666, 0.7711, 0.01661, 0.7711, 0.01661, 0.8204, 0.01666, 0.8169, 0.03376, 0.7745, 0.03364, 0.7745, 0.03364, 0.8169, 0.03376, 0.8138, 0.05048, 0.7781, 0.05018, 0.7421, 0.3367, 0.8045, 0.3464, 0.7995, 0.3776, 0.7383, 0.368, 0.7383, 0.368, 0.7995, 0.3776, 0.7968, 0.3931, 0.7362, 0.3836, 0.7362, 0.3836, 0.7968, 0.3931, 0.7941, 0.4077, 0.734, 0.3982, 0.8237, 0.0002455, 0.8754, 0.02186, 0.866, 0.03578, 0.8204, 0.01666, 0.8204, 0.01666, 0.866, 0.03578, 0.8562, 0.0503, 0.8169, 0.03376, 0.8169, 0.03376, 0.8562, 0.0503, 0.8469, 0.0646, 0.8138, 0.05048, 0.2436, 0.3412, 0.1833, 0.352, 0.1788, 0.3287, 0.24, 0.3175, 0.8045, 0.3464, 0.8667, 0.3585, 0.8606, 0.3895, 0.7995, 0.3776, 0.7995, 0.3776, 0.8606, 0.3895, 0.8572, 0.405, 0.7968, 0.3931, 0.7968, 0.3931, 0.8572, 0.405, 0.8539, 0.4195, 0.7941, 0.4077, 0.8754, 0.02186, 0.9149, 0.06172, 0.9009, 0.07101, 0.866, 0.03578, 0.866, 0.03578, 0.9009, 0.07101, 0.8863, 0.08071, 0.8562, 0.0503, 0.8562, 0.0503, 0.8863, 0.08071, 0.8721, 0.09041, 0.8469, 0.0646, 0.4009, 0.01214, 0.4019, 0.00755, 0.4572, 0.02738, 0.4554, 0.03169, 0.4554, 0.03169, 0.4572, 0.02738, 0.5083, 0.05222, 0.5058, 0.05613, 0.5058, 0.05613, 0.5083, 0.05222, 0.5535, 0.08741, 0.5504, 0.09079, 0.5504, 0.09079, 0.5535, 0.08741, 0.5916, 0.1301, 0.5878, 0.1329, 0.5878, 0.1329, 0.5916, 0.1301, 0.6213, 0.179, 0.6171, 0.1811, 0.6171, 0.1811, 0.6213, 0.179, 0.6421, 0.2326, 0.6377, 0.2339, 0.6377, 0.2339, 0.6421, 0.2326, 0.6571, 0.291, 0.6525, 0.2918, 0.005237, 0.2836, 0.0002455, 0.2823, 0.01976, 0.2242, 0.02453, 0.226, 0.02453, 0.226, 0.01976, 0.2242, 0.04864, 0.1672, 0.05296, 0.1696, 0.05296, 0.1696, 0.04864, 0.1672, 0.08088, 0.1178, 0.08464, 0.1209, 0.08464, 0.1209, 0.08088, 0.1178, 0.1216, 0.07277, 0.1247, 0.07654, 0.1247, 0.07654, 0.1216, 0.07277, 0.1733, 0.04124, 0.1757, 0.04546, 0.1757, 0.04546, 0.1733, 0.04124, 0.2279, 0.0167, 0.2295, 0.02126, 0.2295, 0.02126, 0.2279, 0.0167, 0.2887, 0.007372, 0.2894, 0.01206, 0.2894, 0.01206, 0.2887, 0.007372, 0.3442, 0.0002455, 0.344, 0.004964, 0.344, 0.004964, 0.3442, 0.0002455, 0.4019, 0.00755, 0.4009, 0.01214, 0.5879, 0.6585, 0.5879, 0.5814, 0.6174, 0.5101, 0.6719, 0.4556, 0.7432, 0.4261, 0.8203, 0.4261, 0.8915, 0.4556, 0.9461, 0.5101, 0.9756, 0.5814, 0.9756, 0.6585, 0.9461, 0.7298, 0.8915, 0.7843, 0.8203, 0.8138, 0.7432, 0.8138, 0.6719, 0.7843, 0.6174, 0.7298, 0.1239, 0.3648, 0.06479, 0.379, 0.05973, 0.3566, 0.1187, 0.342, 0.4287, 0.3229, 0.3666, 0.3267, 0.3648, 0.3026, 0.4278, 0.2987, 0.6794, 0.3293, 0.6167, 0.3243, 0.6184, 0.2999, 0.6821, 0.305, 0.4913, 0.3211, 0.4287, 0.3229, 0.4278, 0.2987, 0.4912, 0.2968, 0.3048, 0.3328, 0.2436, 0.3412, 0.24, 0.3175, 0.3022, 0.3089, 0.8667, 0.3585, 0.8045, 0.3464, 0.8089, 0.3222, 0.8719, 0.3344, 0.5539, 0.3215, 0.4913, 0.3211, 0.4912, 0.2968, 0.5548, 0.2972, 0.9976, 0.3897, 0.9292, 0.3731, 0.9348, 0.3484, 0.9998, 0.3621, 0.7421, 0.3367, 0.6794, 0.3293, 0.6821, 0.305, 0.7456, 0.3124, 0.9292, 0.3731, 0.8667, 0.3585, 0.8719, 0.3344, 0.9348, 0.3484, 0.3666, 0.3267, 0.3048, 0.3328, 0.3022, 0.3089, 0.3648, 0.3026, 0.6167, 0.3243, 0.5539, 0.3215, 0.5548, 0.2972, 0.6184, 0.2999, 0.1833, 0.352, 0.1239, 0.3648, 0.1187, 0.342, 0.1788, 0.3287, 0.06479, 0.379, 0.001425, 0.3933, 0.0002455, 0.3689, 0.05973, 0.3566, 0.8045, 0.3464, 0.7421, 0.3367, 0.7456, 0.3124, 0.8089, 0.3222, 0.6814, 0.9931, 0.6816, 0.9913, 0.6824, 0.9913, 0.6827, 0.993, 0.6827, 0.993, 0.6824, 0.9913, 0.6831, 0.9911, 0.684, 0.9926, 0.6861, 0.9885, 0.6843, 0.9887, 0.6841, 0.988, 0.6857, 0.9873, 0.6857, 0.9873, 0.6841, 0.988, 0.6837, 0.9874, 0.685, 0.9862, 0.685, 0.9862, 0.6837, 0.9874, 0.6831, 0.9869, 0.6839, 0.9854, 0.6839, 0.9854, 0.6831, 0.9869, 0.6824, 0.9867, 0.6827, 0.9849, 0.6827, 0.9849, 0.6824, 0.9867, 0.6816, 0.9866, 0.6814, 0.9849, 0.6814, 0.9849, 0.6816, 0.9866, 0.6809, 0.9869, 0.6801, 0.9853, 0.6801, 0.9853, 0.6809, 0.9869, 0.6803, 0.9873, 0.6791, 0.986, 0.6791, 0.986, 0.6803, 0.9873, 0.6799, 0.9879, 0.6783, 0.9871, 0.6783, 0.9871, 0.6799, 0.9879, 0.6796, 0.9886, 0.6779, 0.9883, 0.6779, 0.9883, 0.6796, 0.9886, 0.6796, 0.9894, 0.6779, 0.9896, 0.6779, 0.9896, 0.6796, 0.9894, 0.6799, 0.9901, 0.6783, 0.9909, 0.6783, 0.9909, 0.6799, 0.9901, 0.6803, 0.9907, 0.6791, 0.9919, 0.6791, 0.9919, 0.6803, 0.9907, 0.6809, 0.9911, 0.6801, 0.9927, 0.6801, 0.9927, 0.6809, 0.9911, 0.6816, 0.9913, 0.6814, 0.9931, 0.6839, 0.9812, 0.684, 0.9815, 0.6837, 0.9816, 0.6836, 0.9814, 0.6832, 0.9823, 0.6829, 0.9822, 0.6831, 0.9819, 0.6832, 0.982, 0.6827, 0.9812, 0.6829, 0.981, 0.6831, 0.9813, 0.683, 0.9814, 0.6827, 0.982, 0.6826, 0.9818, 0.683, 0.9817, 0.683, 0.9818, 0.684, 0.9818, 0.6839, 0.982, 0.6836, 0.9818, 0.6837, 0.9817, 0.6832, 0.9809, 0.6835, 0.9809, 0.6834, 0.9813, 0.6832, 0.9813, 0.6837, 0.981, 0.6839, 0.9812, 0.6836, 0.9814, 0.6835, 0.9813, 0.6826, 0.9815, 0.6827, 0.9812, 0.683, 0.9814, 0.683, 0.9816, 0.6834, 0.9823, 0.6832, 0.9823, 0.6832, 0.982, 0.6834, 0.982, 0.6839, 0.982, 0.6837, 0.9822, 0.6835, 0.9819, 0.6836, 0.9818, 0.684, 0.9815, 0.684, 0.9818, 0.6837, 0.9817, 0.6837, 0.9816, 0.6829, 0.981, 0.6832, 0.9809, 0.6832, 0.9813, 0.6831, 0.9813, 0.6829, 0.9822, 0.6827, 0.982, 0.683, 0.9818, 0.6831, 0.9819, 0.6835, 0.9809, 0.6837, 0.981, 0.6835, 0.9813, 0.6834, 0.9813, 0.6837, 0.9822, 0.6834, 0.9823, 0.6834, 0.982, 0.6835, 0.9819, 0.6826, 0.9818, 0.6826, 0.9815, 0.683, 0.9816, 0.683, 0.9817, 0.6817, 0.9815, 0.6816, 0.9816, 0.6811, 0.9815, 0.6813, 0.9812, 0.682, 0.9819, 0.682, 0.9818, 0.6825, 0.9821, 0.6823, 0.9823, 0.6817, 0.9814, 0.6817, 0.9815, 0.6813, 0.9812, 0.6815, 0.981, 0.6819, 0.9819, 0.682, 0.9819, 0.6823, 0.9823, 0.682, 0.9824, 0.6818, 0.9814, 0.6817, 0.9814, 0.6815, 0.981, 0.6817, 0.9809, 0.6818, 0.9819, 0.6819, 0.9819, 0.682, 0.9824, 0.6817, 0.9824, 0.6819, 0.9814, 0.6818, 0.9814, 0.6817, 0.9809, 0.682, 0.9809, 0.6817, 0.9818, 0.6818, 0.9819, 0.6817, 0.9824, 0.6814, 0.9823, 0.682, 0.9815, 0.6819, 0.9814, 0.682, 0.9809, 0.6823, 0.981, 0.6817, 0.9818, 0.6817, 0.9818, 0.6814, 0.9823, 0.6812, 0.982, 0.6821, 0.9816, 0.6821, 0.9815, 0.6825, 0.9812, 0.6826, 0.9815, 0.6821, 0.9815, 0.682, 0.9815, 0.6823, 0.981, 0.6825, 0.9812, 0.6816, 0.9817, 0.6817, 0.9818, 0.6812, 0.982, 0.6811, 0.9817, 0.6821, 0.9817, 0.6821, 0.9816, 0.6826, 0.9815, 0.6826, 0.9818, 0.6816, 0.9816, 0.6816, 0.9817, 0.6811, 0.9817, 0.6811, 0.9815, 0.682, 0.9818, 0.6821, 0.9817, 0.6826, 0.9818, 0.6825, 0.9821, 0.6852, 0.9788, 0.6851, 0.979, 0.6849, 0.9788, 0.6849, 0.9787, 0.6851, 0.979, 0.6849, 0.9791, 0.6848, 0.9789, 0.6849, 0.9788, 0.684, 0.9785, 0.6841, 0.9783, 0.6843, 0.9784, 0.6843, 0.9786, 0.6852, 0.9785, 0.6852, 0.9788, 0.6849, 0.9787, 0.6849, 0.9786, 0.684, 0.9787, 0.684, 0.9785, 0.6843, 0.9786, 0.6843, 0.9787, 0.6851, 0.9783, 0.6852, 0.9785, 0.6849, 0.9786, 0.6849, 0.9784, 0.6841, 0.979, 0.684, 0.9787, 0.6843, 0.9787, 0.6843, 0.9788, 0.685, 0.9781, 0.6851, 0.9783, 0.6849, 0.9784, 0.6848, 0.9783, 0.6843, 0.9791, 0.6841, 0.979, 0.6843, 0.9788, 0.6844, 0.9789, 0.6847, 0.978, 0.685, 0.9781, 0.6848, 0.9783, 0.6847, 0.9783, 0.6845, 0.9792, 0.6843, 0.9791, 0.6844, 0.9789, 0.6845, 0.979, 0.6845, 0.978, 0.6847, 0.978, 0.6847, 0.9783, 0.6845, 0.9783, 0.6847, 0.9792, 0.6845, 0.9792, 0.6845, 0.979, 0.6847, 0.979, 0.6843, 0.9781, 0.6845, 0.978, 0.6845, 0.9783, 0.6844, 0.9783, 0.6849, 0.9791, 0.6847, 0.9792, 0.6847, 0.979, 0.6848, 0.9789, 0.6841, 0.9783, 0.6843, 0.9781, 0.6844, 0.9783, 0.6843, 0.9784, 0.6846, 0.9797, 0.6845, 0.9798, 0.6845, 0.9798, 0.6846, 0.9797, 0.6846, 0.9794, 0.6845, 0.9794, 0.6846, 0.9793, 0.6847, 0.9794, 0.6845, 0.9794, 0.6844, 0.9793, 0.6845, 0.9792, 0.6846, 0.9793, 0.6844, 0.9793, 0.6843, 0.9793, 0.6843, 0.9792, 0.6845, 0.9792, 0.6843, 0.9793, 0.6842, 0.9794, 0.6842, 0.9793, 0.6843, 0.9792, 0.6842, 0.9794, 0.6842, 0.9794, 0.6841, 0.9794, 0.6842, 0.9793, 0.6842, 0.9794, 0.6841, 0.9795, 0.684, 0.9795, 0.6841, 0.9794, 0.6841, 0.9795, 0.6841, 0.9796, 0.684, 0.9797, 0.684, 0.9795, 0.6841, 0.9796, 0.6842, 0.9797, 0.6841, 0.9798, 0.684, 0.9797, 0.6842, 0.9797, 0.6842, 0.9798, 0.6842, 0.9799, 0.6841, 0.9798, 0.6842, 0.9798, 0.6843, 0.9799, 0.6843, 0.98, 0.6842, 0.9799, 0.6843, 0.9799, 0.6844, 0.9799, 0.6845, 0.98, 0.6843, 0.98, 0.6844, 0.9799, 0.6845, 0.9798, 0.6846, 0.9799, 0.6845, 0.98, 0.6845, 0.9798, 0.6846, 0.9797, 0.6847, 0.9798, 0.6846, 0.9799, 0.6846, 0.9797, 0.6847, 0.9796, 0.6848, 0.9797, 0.6847, 0.9798, 0.6847, 0.9796, 0.6847, 0.9795, 0.6848, 0.9795, 0.6848, 0.9797, 0.6847, 0.9795, 0.6846, 0.9794, 0.6847, 0.9794, 0.6848, 0.9795, 0.6845, 0.9794, 0.6846, 0.9794, 0.6847, 0.9795, 0.6847, 0.9796, 0.6846, 0.9797, 0.6845, 0.9798, 0.6844, 0.9799, 0.6843, 0.9799, 0.6842, 0.9798, 0.6842, 0.9797, 0.6841, 0.9796, 0.6841, 0.9795, 0.6842, 0.9794, 0.6842, 0.9794, 0.6843, 0.9793, 0.6844, 0.9793, 0.6841, 0.9795, 0.6842, 0.9794, 0.6842, 0.9794, 0.6841, 0.9795, 0.6847, 0.9796, 0.6846, 0.9797, 0.6846, 0.9797, 0.6847, 0.9796, 0.6841, 0.9796, 0.6841, 0.9795, 0.6841, 0.9795, 0.6841, 0.9796, 0.6847, 0.9795, 0.6847, 0.9796, 0.6847, 0.9796, 0.6847, 0.9795, 0.6842, 0.9797, 0.6841, 0.9796, 0.6841, 0.9796, 0.6842, 0.9797, 0.6845, 0.9794, 0.6846, 0.9794, 0.6846, 0.9794, 0.6845, 0.9794, 0.6846, 0.9794, 0.6847, 0.9795, 0.6847, 0.9795, 0.6846, 0.9794, 0.6842, 0.9798, 0.6842, 0.9797, 0.6842, 0.9797, 0.6842, 0.9798, 0.6844, 0.9793, 0.6845, 0.9794, 0.6845, 0.9794, 0.6844, 0.9793, 0.6843, 0.9799, 0.6842, 0.9798, 0.6842, 0.9798, 0.6843, 0.9799, 0.6843, 0.9793, 0.6844, 0.9793, 0.6844, 0.9793, 0.6843, 0.9793, 0.6844, 0.9799, 0.6843, 0.9799, 0.6843, 0.9799, 0.6844, 0.9799, 0.6842, 0.9794, 0.6843, 0.9793, 0.6843, 0.9793, 0.6842, 0.9794, 0.6845, 0.9798, 0.6844, 0.9799, 0.6844, 0.9799, 0.6845, 0.9798, 0.6842, 0.9794, 0.6842, 0.9794, 0.6842, 0.9794, 0.6842, 0.9794, 0.6822, 0.9769, 0.6821, 0.9765, 0.6803, 0.9786, 0.6804, 0.9786, 0.6821, 0.9765, 0.6819, 0.9762, 0.6803, 0.9786, 0.6803, 0.9786, 0.6819, 0.9762, 0.6816, 0.9759, 0.6802, 0.9786, 0.6803, 0.9786, 0.6816, 0.9759, 0.6812, 0.9758, 0.6801, 0.9786, 0.6802, 0.9786, 0.6812, 0.9758, 0.6808, 0.9758, 0.6801, 0.9786, 0.6801, 0.9786, 0.6808, 0.9758, 0.6805, 0.9759, 0.6801, 0.9787, 0.6801, 0.9786, 0.6805, 0.9759, 0.6802, 0.9761, 0.6801, 0.9788, 0.6801, 0.9787, 0.6802, 0.9761, 0.6799, 0.9764, 0.6801, 0.9788, 0.6801, 0.9788, 0.6799, 0.9764, 0.6798, 0.9768, 0.6801, 0.9789, 0.6801, 0.9788, 0.6798, 0.9768, 0.6798, 0.9772, 0.6802, 0.9789, 0.6801, 0.9789, 0.6798, 0.9772, 0.6799, 0.9776, 0.6802, 0.9789, 0.6802, 0.9789, 0.6799, 0.9776, 0.6802, 0.9779, 0.6803, 0.9789, 0.6802, 0.9789, 0.6802, 0.9779, 0.6805, 0.9781, 0.6803, 0.9789, 0.6803, 0.9789, 0.6805, 0.9781, 0.6808, 0.9782, 0.6804, 0.9789, 0.6803, 0.9789, 0.6808, 0.9782, 0.6812, 0.9782, 0.6804, 0.9788, 0.6804, 0.9789, 0.6812, 0.9782, 0.6816, 0.9781, 0.6804, 0.9787, 0.6804, 0.9788])
me_sphere.use_remesh_preserve_volume = False
me_sphere.use_remesh_preserve_attributes = False
me_sphere.use_mirror_vertex_groups = False
me_sphere.update()

# ---- objects
ob_beehivelp = bpy.data.objects.new('BeehiveLP', me_sphere)
ob_lamp = bpy.data.objects.new('Lamp', light_lamp)
ob_camera = bpy.data.objects.new('Camera', cam_camera)

# ---- transforms, parenting, visibility, modifiers, constraints
ob_beehivelp.location = (0.0, 0.0, 0.0)
ob_beehivelp.lineart.crease_threshold = 0.0
ob_lamp.location = (4.076, 1.005, 5.904)
ob_lamp.rotation_euler = (0.6503, 0.05522, 1.866)
ob_lamp.lock_rotations_4d = False
ob_lamp.empty_display_type = 'ARROWS'
ob_lamp.color = (0.0, 0.0, 0.0, 0.0)
ob_lamp.lineart.crease_threshold = 0.0
ob_camera.location = (7.481, -6.508, 5.344)
ob_camera.rotation_euler = (1.109, 0.0, 0.8149)
ob_camera.lock_rotations_4d = False
ob_camera.empty_display_type = 'ARROWS'
ob_camera.color = (0.0, 0.0, 0.0, 0.0)
ob_camera.display_type = 'WIRE'
ob_camera.lineart.crease_threshold = 0.0

# ---- collection membership
col_collection_1.objects.link(ob_beehivelp)
col_collection_1.objects.link(ob_lamp)
col_collection_1.objects.link(ob_camera)

# ---- scene / render settings (as saved in the file)
scene.camera = ob_camera
scene.frame_start = 1; scene.frame_end = 250; scene.frame_set(1)
scene.render.engine = 'BLENDER_EEVEE_NEXT'
scene.render.resolution_percentage = 50
scene.render.dither_intensity = 0.0
scene.render.use_bake_selected_to_active = True
scene.render.use_bake_clear = False
scene.cycles.use_denoising = False
scene.cycles.samples = 128
scene.cycles.sampling_pattern = 'TABULATED_SOBOL'
scene.cycles.use_adaptive_sampling = False
scene.cycles.use_light_tree = False
scene.cycles.blur_glossy = 0.0
scene.cycles.sample_clamp_indirect = 0.0
scene.view_settings.view_transform = 'Standard'
bpy.context.view_layer.update()
